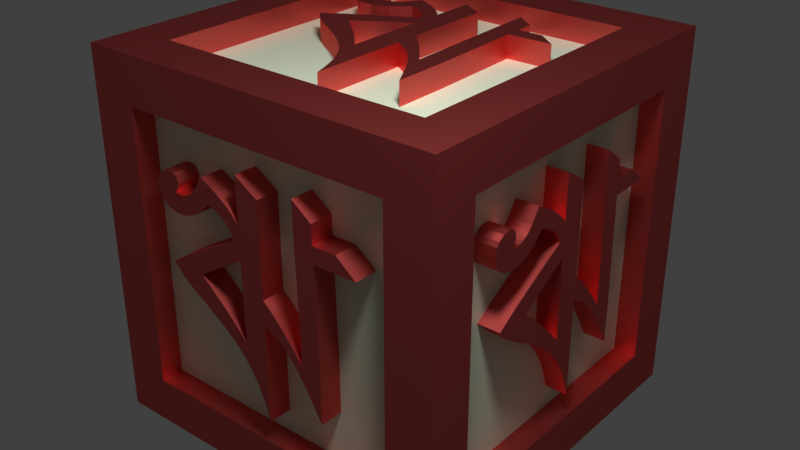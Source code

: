 # Source: 7.blend  (saved by Blender 2.79.0; exported with 4.5.12 LTS)
import bpy
from mathutils import Matrix  # noqa: F401  (used for matrix-valued properties, if any)

bpy.ops.wm.read_factory_settings(use_empty=True)
scene = bpy.context.scene
scene.name = 'Scene'

# ---- collections
col_collection_1 = bpy.data.collections.new('Collection 1'); scene.collection.children.link(col_collection_1)

# ---- materials (node trees are filled in below, after node groups)
mat_border___alphabet = bpy.data.materials.new('border & alphabet')
mat_border___alphabet.alpha_threshold = 0.0
mat_border___alphabet.roughness = 0.5
mat_bg = bpy.data.materials.new('BG')
mat_bg.alpha_threshold = 0.0
mat_bg.diffuse_color = (0.8, 0.3165, 0.6841, 1.0)
mat_bg.roughness = 0.5
mat_bg.line_color = (0.0, 0.0, 0.0, 1.0)

# ---- material node trees
mat_border___alphabet.use_nodes = True; mat_border___alphabet.node_tree.nodes.clear()
_N = mat_border___alphabet.node_tree.nodes; _L = mat_border___alphabet.node_tree.links
n0 = _N.new('ShaderNodeOutputMaterial'); n0.name = 'Material Output'; n0.location = (300, 300)
n1 = _N.new('ShaderNodeBsdfAnisotropic'); n1.name = 'Glossy BSDF'; n1.location = (10, 300)
n1.distribution = 'GGX'
n1.inputs[0].default_value = (0.8, 0.1271, 0.1179, 1.0)
n1.inputs[1].default_value = 0.4528
_L.new(n1.outputs[0], n0.inputs[0])
n0.is_active_output = True
mat_bg.use_nodes = True; mat_bg.node_tree.nodes.clear()
_N = mat_bg.node_tree.nodes; _L = mat_bg.node_tree.links
n0 = _N.new('ShaderNodeOutputMaterial'); n0.name = 'Material Output'; n0.location = (300, 300)
n1 = _N.new('ShaderNodeBsdfDiffuse'); n1.name = 'Diffuse BSDF'; n1.location = (10, 300)
n1.inputs[0].default_value = (0.7272, 0.8, 0.6098, 1.0)
_L.new(n1.outputs[0], n0.inputs[0])
n0.is_active_output = True

# ---- world
world_world = bpy.data.worlds.new('World'); scene.world = world_world
world_world.color = (0.05088, 0.05088, 0.05088)
world_world.use_sun_shadow = False
world_world.sun_shadow_jitter_overblur = 0.0
world_world.cycles.sampling_method = 'MANUAL'

# ---- lights
light_lamp = bpy.data.lights.new('Lamp', 'POINT')
light_lamp.transmission_factor = 0.0
light_lamp.cutoff_distance = 30.0
light_lamp.energy = 1000.0
light_lamp.shadow_buffer_clip_start = 1.001
light_lamp.shadow_soft_size = 0.5
light_lamp.shadow_maximum_resolution = 0.006
light_lamp.use_absolute_resolution = True

# ---- meshes
me_cube_006 = bpy.data.meshes.new('Cube.006')
me_cube_006.from_pydata([(0.03329, 0.9681, 0.0221), (0.03329, 0.2277, 0.0221), (-1.0, 0.2277, 0.0221), (-1.0, 0.9681, 0.0221), (0.03329, 1.0, 0.7844), (0.03328, 0.2277, 1.0), (-1.0, 0.2277, 1.0), (-1.0, 1.0, 0.7844), (0.03329, 1.0, 6.404), (0.03328, 0.2277, 5.879), (-1.0, 1.0, 6.404), (-1.0, 0.2277, 5.879), (0.03328, 0.2277, 5.059), (-1.0, 0.2277, 5.059), (0.03329, 1.0, 4.817), (-1.0, 1.0, 4.817), (-1.0, 0.2277, 4.34), (-1.0, 1.0, 4.34), (0.03328, 0.2277, 4.34), (0.03329, 1.0, 4.34), (-1.0, 0.2277, 3.62), (-1.0, 1.0, 3.62), (0.03328, 0.2277, 3.62), (0.03329, 1.0, 3.62), (0.03329, 1.698, 3.17), (0.03329, 2.153, 3.643), (-1.0, 2.153, 3.643), (-1.0, 1.698, 3.17), (0.03329, 2.097, 2.885), (0.03329, 2.567, 3.371), (-1.0, 2.567, 3.371), (-1.0, 2.097, 2.885), (0.03329, 3.314, 2.023), (0.03329, 3.773, 2.535), (-1.0, 3.773, 2.535), (-1.0, 3.314, 2.023), (0.03329, 1.55, 0.6901), (-1.0, 1.55, 0.6901), (0.03329, 1.266, 1.106), (-1.0, 1.266, 1.106), (-1.0, 2.616, 2.511), (0.03329, 2.616, 2.511), (0.03329, 3.071, 3.046), (-1.0, 3.071, 3.046), (0.03329, 0.3516, -1.358), (0.03329, 0.2277, -1.778), (-1.0, 0.3516, -1.358), (-1.0, 0.2277, -1.778), (0.03329, 1.41, 4.623), (0.03329, 1.347, 5.223), (-1.0, 1.347, 5.223), (-1.0, 1.41, 4.623), (0.03329, 2.123, 5.073), (0.03329, 1.938, 5.665), (-1.0, 1.938, 5.665), (-1.0, 2.123, 5.073), (0.03329, 2.599, 5.42), (0.03329, 2.323, 5.883), (-1.0, 2.323, 5.883), (-1.0, 2.599, 5.42), (-1.0, 2.443, 4.724), (0.03329, 2.443, 4.724), (-1.0, 2.699, 5.29), (0.03329, 2.699, 5.29), (-1.0, 2.928, 4.403), (0.03329, 2.928, 4.403), (-1.0, 2.841, 5.164), (0.03329, 2.841, 5.164), (-1.0, 3.458, 4.342), (0.03329, 3.458, 4.342), (-1.0, 3.08, 5.039), (0.03329, 3.08, 5.039), (-1.0, 3.938, 4.604), (0.03329, 3.938, 4.604), (-1.0, 3.39, 5.035), (0.03329, 3.39, 5.035), (-1.0, 4.126, 5.1), (0.03329, 4.126, 5.1), (-1.0, 3.268, 5.368), (0.03329, 3.268, 5.368), (-1.0, 3.801, 5.659), (0.03329, 3.801, 5.659), (-1.0, 3.591, 5.696), (0.03329, 3.591, 5.696), (-1.0, 0.2277, 2.607), (-1.0, 1.0, 2.607), (0.03328, 0.2277, 2.607), (0.03329, 1.0, 2.607), (-1.0, 0.2277, 1.781), (-1.0, 1.0, 1.781), (0.03328, 0.2277, 1.781), (0.03329, 1.0, 1.781), (0.03328, -1.27, 0.08807), (0.03328, -1.111, 0.9144), (-1.0, -1.111, 0.9144), (-1.0, -1.27, 0.08807), (0.03328, -1.743, -0.8299), (0.03328, -1.743, 0.9144), (-1.0, -1.743, 0.9144), (-1.0, -1.743, -0.8299), (0.03328, -1.111, 0.9144), (-1.0, -1.111, 0.9144), (0.03328, -1.743, 0.9144), (-1.0, -1.743, 0.9144), (0.03328, -0.9939, 6.344), (-1.0, -0.9939, 6.344), (0.03328, -1.626, 5.816), (-1.0, -1.626, 5.816), (-1.0, -1.642, 5.143), (-1.0, -1.01, 5.143), (0.03328, -1.01, 5.143), (0.03328, -1.642, 5.143), (-1.0, -1.024, 4.571), (0.03328, -1.024, 4.571), (0.03328, -1.656, 4.571), (-1.0, -1.656, 4.571), (-1.0, -3.052, 4.59), (-1.0, -2.41, 5.161), (0.03328, -2.41, 5.161), (0.03328, -3.052, 4.59), (0.03329, 0.2277, -0.8782), (0.03329, 0.6191, -0.6049), (-1.0, 0.6191, -0.6049), (-1.0, 0.2277, -0.8782), (-1.0, 2.026, 1.93), (-1.0, 2.531, 1.471), (0.03329, 2.026, 1.93), (0.03329, 2.531, 1.471), (0.03329, 2.321, 2.238), (0.03329, 2.896, 1.718), (-1.0, 2.321, 2.238), (-1.0, 2.896, 1.718), (-1.0, 1.637, 1.537), (-1.0, 2.019, 1.084), (0.03329, 1.637, 1.537), (0.03329, 2.019, 1.084), (0.03329, 1.259, 0.3918), (0.03329, 1.106, 0.8923), (-1.0, 1.106, 0.8923), (-1.0, 1.259, 0.3918), (-1.0, -0.3763, 1.344), (-1.0, -0.4044, 1.917), (0.03328, -0.4044, 1.917), (0.03328, -0.3763, 1.344), (-1.0, -0.8845, 0.7462), (0.03328, -0.8845, 0.7462), (-1.0, -0.7882, 1.392), (0.03328, -0.7882, 1.392), (-1.0, -0.07432, 2.31), (0.03328, -0.07432, 2.31), (-1.0, -0.07432, 1.567), (0.03328, -0.07432, 1.567), (-1.0, -0.5757, 1.687), (0.03328, -0.5757, 1.687), (-1.0, -0.6083, 1.107), (0.03328, -0.6083, 1.107), (0.03329, 1.149, 5.012), (-1.0, 1.149, 5.012), (-1.0, 1.313, 4.487), (0.03329, 1.313, 4.487), (-1.0, 1.21, 4.213), (-1.0, 1.127, 3.538), (0.03329, 1.21, 4.213), (0.03329, 1.127, 3.538), (-1.0, 3.344, 5.608), (-1.0, 4.067, 5.38), (0.03329, 4.067, 5.38), (0.03329, 3.344, 5.608), (0.03329, 4.063, 4.822), (0.03329, 3.285, 5.232), (-1.0, 3.285, 5.232), (-1.0, 4.063, 4.822), (-1.0, 3.717, 4.424), (0.03329, 3.717, 4.424), (0.03329, 3.235, 5.012), (-1.0, 3.235, 5.012), (0.03329, 2.669, 4.544), (0.03329, 2.77, 5.217), (-1.0, 2.77, 5.217), (-1.0, 2.669, 4.544), (-1.0, 2.961, 5.092), (-1.0, 3.193, 4.344), (0.03329, 3.193, 4.344), (0.03329, 2.961, 5.092), (-1.0, 3.428, 5.664), (-1.0, 3.978, 5.519), (0.03329, 3.978, 5.519), (0.03329, 3.428, 5.664), (-1.0, 1.583, 4.8), (0.03329, 1.583, 4.8), (0.03329, 1.552, 5.39), (-1.0, 1.552, 5.39), (-1.0, 1.793, 4.943), (0.03329, 1.655, 5.473), (0.03329, 1.793, 4.943), (-1.0, 1.655, 5.473), (-1.0, 1.955, 5.017), (0.03329, 1.794, 5.574), (0.03329, 1.955, 5.017), (-1.0, 1.794, 5.574), (8.612, 0.1153, 0.0221), (8.612, 0.8557, 0.0221), (9.646, 0.8557, 0.0221), (9.646, 0.1153, 0.0221), (8.612, 0.08335, 0.7844), (8.612, 0.8557, 1.0), (9.646, 0.8557, 1.0), (9.646, 0.08335, 0.7844), (8.612, 0.08335, 6.404), (8.612, 0.8557, 5.879), (9.646, 0.08335, 6.404), (9.646, 0.8557, 5.879), (8.612, 0.8557, 5.059), (9.646, 0.8557, 5.059), (8.612, 0.08335, 4.817), (9.646, 0.08335, 4.817), (9.646, 0.8557, 4.34), (9.646, 0.08335, 4.34), (8.612, 0.8557, 4.34), (8.612, 0.08335, 4.34), (9.646, 0.8557, 3.62), (9.646, 0.08335, 3.62), (8.612, 0.8557, 3.62), (8.612, 0.08335, 3.62), (8.612, -0.6148, 3.17), (8.612, -1.07, 3.643), (9.646, -1.07, 3.643), (9.646, -0.6148, 3.17), (8.612, -1.014, 2.885), (8.612, -1.484, 3.371), (9.646, -1.484, 3.371), (9.646, -1.014, 2.885), (8.612, -2.23, 2.023), (8.612, -2.69, 2.535), (9.646, -2.69, 2.535), (9.646, -2.23, 2.023), (8.612, -0.4671, 0.6901), (9.646, -0.4671, 0.6901), (8.612, -0.183, 1.106), (9.646, -0.183, 1.106), (9.646, -1.532, 2.511), (8.612, -1.532, 2.511), (8.612, -1.987, 3.046), (9.646, -1.987, 3.046), (8.612, 0.7317, -1.358), (8.612, 0.8557, -1.778), (9.646, 0.7317, -1.358), (9.646, 0.8557, -1.778), (8.612, -0.3267, 4.623), (8.612, -0.2632, 5.223), (9.646, -0.2632, 5.223), (9.646, -0.3267, 4.623), (8.612, -1.04, 5.073), (8.612, -0.8549, 5.665), (9.646, -0.8549, 5.665), (9.646, -1.04, 5.073), (8.612, -1.516, 5.42), (8.612, -1.24, 5.883), (9.646, -1.24, 5.883), (9.646, -1.516, 5.42), (9.646, -1.359, 4.724), (8.612, -1.359, 4.724), (9.646, -1.616, 5.29), (8.612, -1.616, 5.29), (9.646, -1.844, 4.403), (8.612, -1.844, 4.403), (9.646, -1.758, 5.164), (8.612, -1.758, 5.164), (9.646, -2.375, 4.342), (8.612, -2.375, 4.342), (9.646, -1.997, 5.039), (8.612, -1.997, 5.039), (9.646, -2.855, 4.604), (8.612, -2.855, 4.604), (9.646, -2.307, 5.035), (8.612, -2.307, 5.035), (9.646, -3.042, 5.1), (8.612, -3.042, 5.1), (9.646, -2.185, 5.368), (8.612, -2.185, 5.368), (9.646, -2.717, 5.659), (8.612, -2.717, 5.659), (9.646, -2.508, 5.696), (8.612, -2.508, 5.696), (9.646, 0.8557, 2.607), (9.646, 0.08335, 2.607), (8.612, 0.8557, 2.607), (8.612, 0.08335, 2.607), (9.646, 0.8557, 1.781), (9.646, 0.08335, 1.781), (8.612, 0.8557, 1.781), (8.612, 0.08335, 1.781), (8.612, 2.353, 0.08807), (8.612, 2.194, 0.9144), (9.646, 2.194, 0.9144), (9.646, 2.353, 0.08807), (8.612, 2.827, -0.8299), (8.612, 2.827, 0.9144), (9.646, 2.827, 0.9144), (9.646, 2.827, -0.8299), (8.612, 2.194, 0.9144), (9.646, 2.194, 0.9144), (8.612, 2.827, 0.9144), (9.646, 2.827, 0.9144), (8.612, 2.077, 6.344), (9.646, 2.077, 6.344), (8.612, 2.71, 5.816), (9.646, 2.71, 5.816), (9.646, 2.726, 5.143), (9.646, 2.093, 5.143), (8.612, 2.093, 5.143), (8.612, 2.726, 5.143), (9.646, 2.107, 4.571), (8.612, 2.107, 4.571), (8.612, 2.739, 4.571), (9.646, 2.739, 4.571), (9.646, 4.136, 4.59), (9.646, 3.494, 5.161), (8.612, 3.494, 5.161), (8.612, 4.136, 4.59), (8.612, 0.8557, -0.8782), (8.612, 0.4643, -0.6049), (9.646, 0.4643, -0.6049), (9.646, 0.8557, -0.8782), (9.646, -0.9423, 1.93), (9.646, -1.448, 1.471), (8.612, -0.9423, 1.93), (8.612, -1.448, 1.471), (8.612, -1.237, 2.238), (8.612, -1.813, 1.718), (9.646, -1.237, 2.238), (9.646, -1.813, 1.718), (9.646, -0.5535, 1.537), (9.646, -0.9354, 1.084), (8.612, -0.5535, 1.537), (8.612, -0.9354, 1.084), (8.612, -0.1759, 0.3918), (8.612, -0.02295, 0.8923), (9.646, -0.02296, 0.8923), (9.646, -0.1759, 0.3918), (9.646, 1.46, 1.344), (9.646, 1.488, 1.917), (8.612, 1.488, 1.917), (8.612, 1.46, 1.344), (9.646, 1.968, 0.7462), (8.612, 1.968, 0.7462), (9.646, 1.872, 1.392), (8.612, 1.872, 1.392), (9.646, 1.158, 2.31), (8.612, 1.158, 2.31), (9.646, 1.158, 1.567), (8.612, 1.158, 1.567), (9.646, 1.659, 1.687), (8.612, 1.659, 1.687), (9.646, 1.692, 1.107), (8.612, 1.692, 1.107), (8.612, -0.06555, 5.012), (9.646, -0.06555, 5.012), (9.646, -0.2295, 4.487), (8.612, -0.2295, 4.487), (9.646, -0.1269, 4.213), (9.646, -0.04393, 3.538), (8.612, -0.1269, 4.213), (8.612, -0.04393, 3.538), (9.646, -2.261, 5.608), (9.646, -2.984, 5.38), (8.612, -2.984, 5.38), (8.612, -2.261, 5.608), (8.612, -2.979, 4.822), (8.612, -2.201, 5.232), (9.646, -2.201, 5.232), (9.646, -2.979, 4.822), (9.646, -2.634, 4.424), (8.612, -2.634, 4.424), (8.612, -2.152, 5.012), (9.646, -2.152, 5.012), (8.612, -1.585, 4.544), (8.612, -1.687, 5.217), (9.646, -1.687, 5.217), (9.646, -1.585, 4.544), (9.646, -1.877, 5.092), (9.646, -2.109, 4.344), (8.612, -2.109, 4.344), (8.612, -1.877, 5.092), (9.646, -2.344, 5.664), (9.646, -2.895, 5.519), (8.612, -2.895, 5.519), (8.612, -2.344, 5.664), (9.646, -0.5, 4.8), (8.612, -0.5, 4.8), (8.612, -0.4691, 5.39), (9.646, -0.4691, 5.39), (9.646, -0.7093, 4.943), (8.612, -0.572, 5.473), (8.612, -0.7093, 4.943), (9.646, -0.572, 5.473), (9.646, -0.8715, 5.017), (8.612, -0.711, 5.574), (8.612, -0.8715, 5.017), (9.646, -0.711, 5.574), (2.426, 0.03206, -3.001), (2.426, 0.7725, -3.001), (2.426, 0.7725, -4.284), (2.426, 0.03206, -4.284), (3.039, 0.0001539, -3.001), (3.213, 0.7725, -3.001), (3.213, 0.7725, -4.284), (3.039, 0.0001544, -4.284), (7.564, 0.0001491, -3.001), (7.141, 0.7725, -3.001), (7.564, 0.0001495, -4.284), (7.141, 0.7725, -4.284), (6.481, 0.7725, -3.001), (6.481, 0.7725, -4.284), (6.286, 0.0001504, -3.001), (6.286, 0.0001509, -4.284), (5.902, 0.7725, -4.284), (5.902, 0.0001513, -4.284), (5.902, 0.7725, -3.001), (5.902, 0.0001509, -3.001), (5.323, 0.7725, -4.284), (5.322, 0.0001519, -4.284), (5.323, 0.7725, -3.001), (5.322, 0.0001515, -3.001), (4.96, -0.698, -3.001), (5.341, -1.153, -3.001), (5.341, -1.153, -4.284), (4.96, -0.698, -4.284), (4.731, -1.097, -3.001), (5.122, -1.567, -3.001), (5.122, -1.567, -4.284), (4.731, -1.097, -4.284), (4.037, -2.313, -3.001), (4.449, -2.773, -3.001), (4.449, -2.773, -4.284), (4.037, -2.313, -4.284), (2.964, -0.5503, -3.001), (2.964, -0.5503, -4.284), (3.299, -0.2662, -3.001), (3.299, -0.2662, -4.284), (4.429, -1.616, -4.284), (4.429, -1.616, -3.001), (4.861, -2.07, -3.001), (4.861, -2.07, -4.284), (1.314, 0.6485, -3.001), (0.9762, 0.7725, -3.001), (1.314, 0.6485, -4.284), (0.9762, 0.7725, -4.284), (6.13, -0.4099, -3.001), (6.613, -0.3464, -3.001), (6.613, -0.3464, -4.284), (6.13, -0.4099, -4.284), (6.492, -1.123, -3.001), (6.969, -0.9381, -3.001), (6.969, -0.9381, -4.284), (6.492, -1.123, -4.284), (6.772, -1.599, -3.001), (7.145, -1.323, -3.001), (7.145, -1.323, -4.284), (6.772, -1.599, -4.284), (6.211, -1.442, -4.284), (6.211, -1.442, -3.001), (6.667, -1.699, -4.284), (6.667, -1.699, -3.001), (5.952, -1.927, -4.284), (5.952, -1.927, -3.001), (6.565, -1.841, -4.284), (6.565, -1.841, -3.001), (5.904, -2.458, -4.284), (5.904, -2.458, -3.001), (6.465, -2.08, -4.284), (6.465, -2.08, -3.001), (6.114, -2.938, -4.284), (6.114, -2.938, -3.001), (6.461, -2.39, -4.284), (6.461, -2.39, -3.001), (6.514, -3.125, -4.284), (6.514, -3.125, -3.001), (6.73, -2.268, -4.284), (6.73, -2.268, -3.001), (6.964, -2.8, -4.284), (6.964, -2.8, -3.001), (6.994, -2.591, -4.284), (6.994, -2.591, -3.001), (4.507, 0.7725, -4.284), (4.507, 0.0001528, -4.284), (4.507, 0.7725, -3.001), (4.507, 0.0001523, -3.001), (3.842, 0.7725, -4.284), (3.842, 0.0001535, -4.284), (3.842, 0.7725, -3.001), (3.842, 0.0001531, -3.001), (2.479, 2.27, -3.001), (3.144, 2.111, -3.001), (3.144, 2.111, -4.284), (2.479, 2.27, -4.284), (1.74, 2.743, -3.001), (3.144, 2.743, -3.001), (3.144, 2.743, -4.284), (1.74, 2.743, -4.284), (3.144, 2.111, -3.001), (3.144, 2.111, -4.284), (3.144, 2.743, -3.001), (3.144, 2.743, -4.284), (7.515, 1.994, -3.001), (7.515, 1.994, -4.284), (7.09, 2.627, -3.001), (7.09, 2.627, -4.284), (6.548, 2.643, -4.284), (6.548, 2.01, -4.284), (6.548, 2.01, -3.001), (6.548, 2.643, -3.001), (6.088, 2.024, -4.284), (6.088, 2.024, -3.001), (6.088, 2.656, -3.001), (6.088, 2.656, -4.284), (6.103, 4.053, -4.284), (6.563, 3.41, -4.284), (6.563, 3.41, -3.001), (6.103, 4.053, -3.001), (1.701, 0.7725, -3.001), (1.921, 0.3811, -3.001), (1.921, 0.3811, -4.284), (1.701, 0.7725, -4.284), (3.962, -1.026, -4.284), (3.592, -1.531, -4.284), (3.962, -1.026, -3.001), (3.592, -1.531, -3.001), (4.21, -1.321, -3.001), (3.791, -1.896, -3.001), (4.21, -1.321, -4.284), (3.791, -1.896, -4.284), (3.645, -0.6367, -4.284), (3.281, -1.019, -4.284), (3.645, -0.6367, -3.001), (3.281, -1.019, -3.001), (2.723, -0.2591, -3.001), (3.126, -0.1062, -3.001), (3.126, -0.1062, -4.284), (2.723, -0.2591, -4.284), (3.49, 1.376, -4.284), (3.951, 1.405, -4.284), (3.951, 1.405, -3.001), (3.49, 1.376, -3.001), (3.009, 1.885, -4.284), (3.009, 1.885, -3.001), (3.529, 1.788, -4.284), (3.529, 1.788, -3.001), (4.268, 1.074, -4.284), (4.268, 1.074, -3.001), (3.669, 1.074, -4.284), (3.669, 1.074, -3.001), (3.766, 1.576, -4.284), (3.766, 1.576, -3.001), (3.299, 1.608, -4.284), (3.299, 1.608, -3.001), (6.443, -0.1487, -3.001), (6.443, -0.1487, -4.284), (6.02, -0.3127, -4.284), (6.02, -0.3127, -3.001), (5.8, -0.2101, -4.284), (5.256, -0.1271, -4.284), (5.8, -0.2101, -3.001), (5.256, -0.1271, -3.001), (6.923, -2.344, -4.284), (6.739, -3.067, -4.284), (6.739, -3.067, -3.001), (6.923, -2.344, -3.001), (6.29, -3.063, -3.001), (6.62, -2.285, -3.001), (6.62, -2.285, -4.284), (6.29, -3.063, -4.284), (5.97, -2.717, -4.284), (5.97, -2.717, -3.001), (6.443, -2.235, -3.001), (6.443, -2.235, -4.284), (6.066, -1.668, -3.001), (6.608, -1.77, -3.001), (6.608, -1.77, -4.284), (6.066, -1.668, -4.284), (6.508, -1.96, -4.284), (5.905, -2.193, -4.284), (5.905, -2.193, -3.001), (6.508, -1.96, -3.001), (6.968, -2.427, -4.284), (6.851, -2.978, -4.284), (6.851, -2.978, -3.001), (6.968, -2.427, -3.001), (6.272, -0.5832, -4.284), (6.272, -0.5832, -3.001), (6.747, -0.5523, -3.001), (6.747, -0.5523, -4.284), (6.388, -0.7925, -4.284), (6.814, -0.6552, -3.001), (6.388, -0.7925, -3.001), (6.814, -0.6552, -4.284), (6.447, -0.9547, -4.284), (6.895, -0.7942, -3.001), (6.447, -0.9547, -3.001), (6.895, -0.7942, -4.284), (2.426, 0.8723, 7.698), (2.426, 0.1318, 7.698), (2.426, 0.1318, 8.981), (2.426, 0.8723, 8.981), (3.039, 0.9042, 7.698), (3.213, 0.1318, 7.698), (3.213, 0.1318, 8.981), (3.039, 0.9042, 8.981), (7.564, 0.9042, 7.698), (7.141, 0.1318, 7.698), (7.564, 0.9042, 8.981), (7.141, 0.1318, 8.981), (6.481, 0.1318, 7.698), (6.481, 0.1318, 8.981), (6.286, 0.9042, 7.698), (6.286, 0.9042, 8.981), (5.902, 0.1318, 8.981), (5.902, 0.9042, 8.981), (5.902, 0.1318, 7.698), (5.902, 0.9042, 7.698), (5.322, 0.1318, 8.981), (5.323, 0.9042, 8.981), (5.322, 0.1318, 7.698), (5.323, 0.9042, 7.698), (4.96, 1.602, 7.698), (5.341, 2.057, 7.698), (5.341, 2.057, 8.981), (4.96, 1.602, 8.981), (4.731, 2.001, 7.698), (5.122, 2.472, 7.698), (5.122, 2.472, 8.981), (4.731, 2.001, 8.981), (4.037, 3.218, 7.698), (4.449, 3.677, 7.698), (4.449, 3.677, 8.981), (4.037, 3.218, 8.981), (2.964, 1.455, 7.698), (2.964, 1.455, 8.981), (3.299, 1.171, 7.698), (3.299, 1.171, 8.981), (4.429, 2.52, 8.981), (4.429, 2.52, 7.698), (4.861, 2.975, 7.698), (4.861, 2.975, 8.981), (1.314, 0.2558, 7.698), (0.9762, 0.1318, 7.698), (1.314, 0.2558, 8.981), (0.9762, 0.1318, 8.981), (6.13, 1.314, 7.698), (6.613, 1.251, 7.698), (6.613, 1.251, 8.981), (6.13, 1.314, 8.981), (6.492, 2.027, 7.698), (6.969, 1.842, 7.698), (6.969, 1.842, 8.981), (6.492, 2.027, 8.981), (6.772, 2.503, 7.698), (7.145, 2.228, 7.698), (7.145, 2.228, 8.981), (6.772, 2.503, 8.981), (6.211, 2.347, 8.981), (6.211, 2.347, 7.698), (6.667, 2.603, 8.981), (6.667, 2.603, 7.698), (5.952, 2.832, 8.981), (5.952, 2.832, 7.698), (6.565, 2.745, 8.981), (6.565, 2.745, 7.698), (5.904, 3.362, 8.981), (5.904, 3.362, 7.698), (6.465, 2.984, 8.981), (6.465, 2.984, 7.698), (6.114, 3.842, 8.981), (6.114, 3.842, 7.698), (6.461, 3.294, 8.981), (6.461, 3.294, 7.698), (6.514, 4.03, 8.981), (6.514, 4.03, 7.698), (6.73, 3.172, 8.981), (6.73, 3.172, 7.698), (6.964, 3.705, 8.981), (6.964, 3.705, 7.698), (6.994, 3.495, 8.981), (6.994, 3.495, 7.698), (4.507, 0.1318, 8.981), (4.507, 0.9042, 8.981), (4.507, 0.1318, 7.698), (4.507, 0.9042, 7.698), (3.842, 0.1318, 8.981), (3.842, 0.9042, 8.981), (3.842, 0.1318, 7.698), (3.842, 0.9042, 7.698), (2.479, -1.365, 7.698), (3.144, -1.207, 7.698), (3.144, -1.207, 8.981), (2.479, -1.365, 8.981), (1.74, -1.839, 7.698), (3.144, -1.839, 7.698), (3.144, -1.839, 8.981), (1.74, -1.839, 8.981), (3.144, -1.207, 7.698), (3.144, -1.207, 8.981), (3.144, -1.839, 7.698), (3.144, -1.839, 8.981), (7.515, -1.09, 7.698), (7.515, -1.09, 8.981), (7.09, -1.722, 7.698), (7.09, -1.722, 8.981), (6.548, -1.738, 8.981), (6.548, -1.106, 8.981), (6.548, -1.106, 7.698), (6.548, -1.738, 7.698), (6.088, -1.119, 8.981), (6.088, -1.119, 7.698), (6.088, -1.752, 7.698), (6.088, -1.752, 8.981), (6.103, -3.148, 8.981), (6.563, -2.506, 8.981), (6.563, -2.506, 7.698), (6.103, -3.148, 7.698), (1.701, 0.1318, 7.698), (1.921, 0.5232, 7.698), (1.921, 0.5232, 8.981), (1.701, 0.1318, 8.981), (3.962, 1.93, 8.981), (3.592, 2.436, 8.981), (3.962, 1.93, 7.698), (3.592, 2.436, 7.698), (4.21, 2.225, 7.698), (3.791, 2.801, 7.698), (4.21, 2.225, 8.981), (3.791, 2.801, 8.981), (3.645, 1.541, 8.981), (3.281, 1.923, 8.981), (3.645, 1.541, 7.698), (3.281, 1.923, 7.698), (2.723, 1.163, 7.698), (3.126, 1.01, 7.698), (3.126, 1.01, 8.981), (2.723, 1.163, 8.981), (3.49, -0.4722, 8.981), (3.951, -0.5003, 8.981), (3.951, -0.5003, 7.698), (3.49, -0.4722, 7.698), (3.009, -0.9803, 8.981), (3.009, -0.9803, 7.698), (3.529, -0.8841, 8.981), (3.529, -0.8841, 7.698), (4.268, -0.1702, 8.981), (4.268, -0.1702, 7.698), (3.669, -0.1702, 8.981), (3.669, -0.1702, 7.698), (3.766, -0.6715, 8.981), (3.766, -0.6715, 7.698), (3.299, -0.7041, 8.981), (3.299, -0.7041, 7.698), (6.443, 1.053, 7.698), (6.443, 1.053, 8.981), (6.02, 1.217, 8.981), (6.02, 1.217, 7.698), (5.8, 1.114, 8.981), (5.256, 1.031, 8.981), (5.8, 1.114, 7.698), (5.256, 1.031, 7.698), (6.923, 3.248, 8.981), (6.739, 3.971, 8.981), (6.739, 3.971, 7.698), (6.923, 3.248, 7.698), (6.29, 3.967, 7.698), (6.62, 3.189, 7.698), (6.62, 3.189, 8.981), (6.29, 3.967, 8.981), (5.97, 3.622, 8.981), (5.97, 3.622, 7.698), (6.443, 3.139, 7.698), (6.443, 3.139, 8.981), (6.066, 2.573, 7.698), (6.608, 2.674, 7.698), (6.608, 2.674, 8.981), (6.066, 2.573, 8.981), (6.508, 2.865, 8.981), (5.905, 3.097, 8.981), (5.905, 3.097, 7.698), (6.508, 2.865, 7.698), (6.968, 3.332, 8.981), (6.851, 3.883, 8.981), (6.851, 3.883, 7.698), (6.968, 3.332, 7.698), (6.272, 1.488, 8.981), (6.272, 1.488, 7.698), (6.747, 1.457, 7.698), (6.747, 1.457, 8.981), (6.388, 1.697, 8.981), (6.814, 1.56, 7.698), (6.388, 1.697, 7.698), (6.814, 1.56, 8.981), (6.447, 1.859, 8.981), (6.895, 1.698, 7.698), (6.447, 1.859, 7.698), (6.895, 1.698, 8.981), (2.426, 5.213, 1.976), (2.426, 5.213, 2.809), (2.426, 6.353, 2.809), (2.426, 6.353, 1.976), (3.039, 5.213, 1.94), (3.213, 5.213, 2.809), (3.213, 6.353, 2.809), (3.039, 6.353, 1.94), (7.564, 5.213, 1.94), (7.141, 5.213, 2.809), (7.564, 6.353, 1.94), (7.141, 6.353, 2.809), (6.481, 5.213, 2.809), (6.481, 6.353, 2.809), (6.286, 5.213, 1.94), (6.286, 6.353, 1.94), (5.902, 6.353, 2.809), (5.902, 6.353, 1.94), (5.902, 5.213, 2.809), (5.902, 5.213, 1.94), (5.323, 6.353, 2.809), (5.323, 6.353, 1.94), (5.323, 5.213, 2.809), (5.323, 5.213, 1.94), (4.96, 5.213, 1.154), (5.341, 5.213, 0.6417), (5.341, 6.353, 0.6417), (4.96, 6.353, 1.154), (4.731, 5.213, 0.7044), (5.122, 5.213, 0.1751), (5.122, 6.353, 0.1751), (4.731, 6.353, 0.7044), (4.037, 5.213, -0.665), (4.449, 5.213, -1.182), (4.449, 6.353, -1.182), (4.037, 6.353, -0.665), (2.964, 5.213, 1.32), (2.964, 6.353, 1.32), (3.299, 5.213, 1.64), (3.299, 6.353, 1.64), (4.429, 6.353, 0.1206), (4.429, 5.213, 0.1206), (4.861, 5.213, -0.3915), (4.861, 6.353, -0.3915), (1.314, 5.213, 2.67), (0.9762, 5.213, 2.809), (1.314, 6.353, 2.67), (0.9762, 6.353, 2.809), (6.13, 5.213, 1.478), (6.613, 5.213, 1.55), (6.613, 6.353, 1.55), (6.13, 6.353, 1.478), (6.492, 5.213, 0.6754), (6.969, 5.213, 0.8834), (6.969, 6.353, 0.8834), (6.492, 6.353, 0.6754), (6.772, 5.213, 0.1391), (7.145, 5.213, 0.4498), (7.145, 6.353, 0.4498), (6.772, 6.353, 0.1391), (6.211, 6.353, 0.3155), (6.211, 5.213, 0.3155), (6.667, 6.353, 0.02672), (6.667, 5.213, 0.02672), (5.952, 6.353, -0.2305), (5.952, 5.213, -0.2305), (6.565, 6.353, -0.1331), (6.565, 5.213, -0.1331), (5.904, 6.353, -0.8276), (5.904, 5.213, -0.8276), (6.465, 6.353, -0.4021), (6.465, 5.213, -0.4021), (6.114, 6.353, -1.368), (6.114, 5.213, -1.368), (6.461, 6.353, -0.751), (6.461, 5.213, -0.751), (6.514, 6.353, -1.579), (6.514, 5.213, -1.579), (6.73, 6.353, -0.6141), (6.73, 5.213, -0.6141), (6.964, 6.353, -1.213), (6.964, 5.213, -1.213), (6.994, 6.353, -0.9775), (6.994, 5.213, -0.9775), (4.507, 6.353, 2.809), (4.507, 6.353, 1.94), (4.507, 5.213, 2.809), (4.507, 5.213, 1.94), (3.842, 6.353, 2.809), (3.842, 6.353, 1.94), (3.842, 5.213, 2.809), (3.842, 5.213, 1.94), (2.479, 5.213, 4.495), (3.144, 5.213, 4.316), (3.144, 6.353, 4.316), (2.479, 6.353, 4.495), (1.74, 5.213, 5.028), (3.144, 5.213, 5.028), (3.144, 6.353, 5.028), (1.74, 6.353, 5.028), (3.144, 5.213, 4.316), (3.144, 6.353, 4.316), (3.144, 5.213, 5.028), (3.144, 6.353, 5.028), (7.515, 5.213, 4.185), (7.515, 6.353, 4.185), (7.09, 5.213, 4.897), (7.09, 6.353, 4.897), (6.548, 6.353, 4.915), (6.548, 6.353, 4.203), (6.548, 5.213, 4.203), (6.548, 5.213, 4.915), (6.088, 6.353, 4.218), (6.088, 5.213, 4.218), (6.088, 5.213, 4.93), (6.088, 6.353, 4.93), (6.103, 6.353, 6.502), (6.563, 6.353, 5.779), (6.563, 5.213, 5.779), (6.103, 5.213, 6.502), (1.701, 5.213, 2.809), (1.921, 5.213, 2.369), (1.921, 6.353, 2.369), (1.701, 6.353, 2.809), (3.962, 6.353, 0.7849), (3.592, 6.353, 0.2155), (3.962, 5.213, 0.7849), (3.592, 5.213, 0.2155), (4.21, 5.213, 0.4528), (3.791, 5.213, -0.1954), (4.21, 6.353, 0.4528), (3.791, 6.353, -0.1954), (3.645, 6.353, 1.223), (3.281, 6.353, 0.7928), (3.645, 5.213, 1.223), (3.281, 5.213, 0.7928), (2.723, 5.213, 1.648), (3.126, 5.213, 1.82), (3.126, 6.353, 1.82), (2.723, 6.353, 1.648), (3.49, 6.353, 3.489), (3.952, 6.353, 3.521), (3.952, 5.213, 3.521), (3.49, 5.213, 3.489), (3.009, 6.353, 4.061), (3.009, 5.213, 4.061), (3.529, 6.353, 3.953), (3.529, 5.213, 3.953), (4.268, 6.353, 3.149), (4.268, 5.213, 3.149), (3.669, 6.353, 3.149), (3.669, 5.213, 3.149), (3.766, 6.353, 3.714), (3.766, 5.213, 3.714), (3.299, 6.353, 3.75), (3.299, 5.213, 3.75), (6.443, 5.213, 1.772), (6.443, 6.353, 1.772), (6.02, 6.353, 1.587), (6.02, 5.213, 1.587), (5.8, 6.353, 1.703), (5.256, 6.353, 1.796), (5.8, 5.213, 1.703), (5.256, 5.213, 1.796), (6.923, 6.353, -0.6993), (6.739, 6.353, -1.514), (6.739, 5.213, -1.514), (6.923, 5.213, -0.6994), (6.29, 5.213, -1.508), (6.62, 5.213, -0.6326), (6.62, 6.353, -0.6326), (6.29, 6.353, -1.508), (5.97, 6.353, -1.12), (5.97, 5.213, -1.12), (6.443, 5.213, -0.5765), (6.443, 6.353, -0.5765), (6.066, 5.213, 0.06116), (6.608, 5.213, -0.05321), (6.608, 6.353, -0.05321), (6.066, 6.353, 0.06116), (6.508, 6.353, -0.2676), (5.905, 6.353, -0.5291), (5.905, 5.213, -0.5291), (6.508, 5.213, -0.2676), (6.968, 6.353, -0.7935), (6.851, 6.353, -1.414), (6.851, 5.213, -1.414), (6.968, 5.213, -0.7935), (6.272, 6.353, 1.283), (6.272, 5.213, 1.283), (6.747, 5.213, 1.318), (6.747, 6.353, 1.318), (6.388, 6.353, 1.047), (6.814, 5.213, 1.202), (6.388, 5.213, 1.047), (6.814, 6.353, 1.202), (6.447, 6.353, 0.8646), (6.895, 5.213, 1.045), (6.447, 5.213, 0.8646), (6.895, 6.353, 1.045), (0.3127, -5.42, -2.627), (8.342, -5.42, -2.627), (0.3127, -5.42, 7.347), (8.342, -5.42, 7.347), (0.3127, 4.915, -4.289), (8.342, 4.915, -4.289), (0.3127, 6.392, 7.347), (8.342, 6.392, 7.347), (0.3127, -3.943, 9.009), (0.3127, -3.943, -4.289), (8.342, -3.943, -4.289), (8.342, -3.943, 9.009), (-1.025, -3.943, -2.627), (9.68, -3.943, -2.627), (8.342, 6.392, -2.627), (0.3127, 6.392, -2.627), (8.342, 4.915, 9.009), (0.3127, 4.915, 9.009), (-1.025, 4.915, -2.627), (9.68, 4.915, -2.627), (9.68, -3.943, 7.347), (-1.025, -3.943, 7.347), (-1.025, 4.915, 7.347), (9.68, 4.915, 7.347), (9.68, -5.42, -4.289), (9.68, -5.42, 9.009), (9.68, 6.392, 9.009), (9.68, 6.392, -4.289), (-1.025, -5.42, 9.009), (-1.025, -5.42, -4.289), (-1.025, 6.392, 9.009), (-1.025, 6.392, -4.289), (-1.025, -3.943, 7.347), (-1.025, -3.943, -2.627), (-1.025, 4.915, 7.347), (-1.025, 4.915, -2.627), (-0.3564, -3.943, 7.347), (-0.3564, -3.943, -2.627), (-0.3564, 4.915, 7.347), (-0.3564, 4.915, -2.627), (0.3127, -4.681, 7.347), (0.3127, -4.681, -2.627), (8.342, -4.681, -2.627), (8.342, -4.681, 7.347), (8.342, -3.943, 8.178), (0.3127, -3.943, 8.178), (0.3127, 4.915, 8.178), (8.342, 4.915, 8.178), (9.011, -3.943, -2.627), (9.011, -3.943, 7.347), (9.011, 4.915, 7.347), (9.011, 4.915, -2.627), (0.3127, -3.943, -3.458), (8.342, -3.943, -3.458), (8.342, 4.915, -3.458), (0.3127, 4.915, -3.458), (8.342, 5.653, 7.347), (0.3127, 5.653, 7.347), (0.3127, 5.653, -2.627), (8.342, 5.653, -2.627), (2.426, -4.252, 2.875), (2.426, -4.252, 2.041), (2.426, -5.392, 2.041), (2.426, -5.392, 2.875), (3.039, -4.252, 2.911), (3.213, -4.252, 2.041), (3.213, -5.392, 2.041), (3.039, -5.392, 2.911), (7.564, -4.252, 2.911), (7.141, -4.252, 2.041), (7.564, -5.392, 2.911), (7.141, -5.392, 2.041), (6.481, -4.252, 2.041), (6.481, -5.392, 2.041), (6.286, -4.252, 2.911), (6.286, -5.392, 2.911), (5.902, -5.392, 2.041), (5.902, -5.392, 2.911), (5.902, -4.252, 2.041), (5.902, -4.252, 2.911), (5.322, -5.392, 2.041), (5.322, -5.392, 2.911), (5.322, -4.252, 2.041), (5.322, -4.252, 2.911), (4.96, -4.252, 3.697), (5.341, -4.252, 4.209), (5.341, -5.392, 4.209), (4.96, -5.392, 3.697), (4.731, -4.252, 4.146), (5.122, -4.252, 4.676), (5.122, -5.392, 4.676), (4.731, -5.392, 4.146), (4.037, -4.252, 5.516), (4.449, -4.252, 6.033), (4.449, -5.392, 6.033), (4.037, -5.392, 5.516), (2.964, -4.252, 3.531), (2.964, -5.392, 3.531), (3.299, -4.252, 3.211), (3.299, -5.392, 3.211), (4.429, -5.392, 4.73), (4.429, -4.252, 4.73), (4.861, -4.252, 5.242), (4.861, -5.392, 5.242), (1.314, -4.252, 2.181), (0.9762, -4.252, 2.041), (1.314, -5.392, 2.181), (0.9762, -5.392, 2.041), (6.13, -4.252, 3.373), (6.613, -4.252, 3.301), (6.613, -5.392, 3.301), (6.13, -5.392, 3.373), (6.492, -4.252, 4.175), (6.969, -4.252, 3.967), (6.969, -5.392, 3.967), (6.492, -5.392, 4.175), (6.772, -4.252, 4.712), (7.145, -4.252, 4.401), (7.145, -5.392, 4.401), (6.772, -5.392, 4.712), (6.211, -5.392, 4.535), (6.211, -4.252, 4.535), (6.667, -5.392, 4.824), (6.667, -4.252, 4.824), (5.952, -5.392, 5.081), (5.952, -4.252, 5.081), (6.565, -5.392, 4.984), (6.565, -4.252, 4.984), (5.904, -5.392, 5.678), (5.904, -4.252, 5.678), (6.465, -5.392, 5.253), (6.465, -4.252, 5.253), (6.114, -5.392, 6.219), (6.114, -4.252, 6.219), (6.461, -5.392, 5.602), (6.461, -4.252, 5.602), (6.514, -5.392, 6.43), (6.514, -4.252, 6.43), (6.73, -5.392, 5.465), (6.73, -4.252, 5.465), (6.964, -5.392, 6.064), (6.964, -4.252, 6.064), (6.994, -5.392, 5.828), (6.994, -4.252, 5.828), (4.507, -5.392, 2.041), (4.507, -5.392, 2.911), (4.507, -4.252, 2.041), (4.507, -4.252, 2.911), (3.842, -5.392, 2.041), (3.842, -5.392, 2.911), (3.842, -4.252, 2.041), (3.842, -4.252, 2.911), (2.479, -4.252, 0.3558), (3.144, -4.252, 0.5344), (3.144, -5.392, 0.5344), (2.479, -5.392, 0.3558), (1.74, -4.252, -0.1776), (3.144, -4.252, -0.1776), (3.144, -5.392, -0.1776), (1.74, -5.392, -0.1776), (3.144, -4.252, 0.5344), (3.144, -5.392, 0.5344), (3.144, -4.252, -0.1776), (3.144, -5.392, -0.1776), (7.515, -4.252, 0.6661), (7.515, -5.392, 0.6661), (7.09, -4.252, -0.04594), (7.09, -5.392, -0.04594), (6.548, -5.392, -0.06403), (6.548, -5.392, 0.648), (6.548, -4.252, 0.648), (6.548, -4.252, -0.06403), (6.088, -5.392, 0.6326), (6.088, -4.252, 0.6326), (6.088, -4.252, -0.07938), (6.088, -5.392, -0.07938), (6.103, -5.392, -1.652), (6.563, -5.392, -0.9285), (6.563, -4.252, -0.9285), (6.103, -4.252, -1.652), (1.701, -4.252, 2.041), (1.921, -4.252, 2.482), (1.921, -5.392, 2.482), (1.701, -5.392, 2.041), (3.962, -5.392, 4.066), (3.592, -5.392, 4.635), (3.962, -4.252, 4.066), (3.592, -4.252, 4.635), (4.21, -4.252, 4.398), (3.791, -4.252, 5.046), (4.21, -5.392, 4.398), (3.791, -5.392, 5.046), (3.645, -5.392, 3.628), (3.281, -5.392, 4.058), (3.645, -4.252, 3.628), (3.281, -4.252, 4.058), (2.723, -4.252, 3.203), (3.126, -4.252, 3.031), (3.126, -5.392, 3.031), (2.723, -5.392, 3.203), (3.49, -5.392, 1.361), (3.951, -5.392, 1.33), (3.951, -4.252, 1.33), (3.49, -4.252, 1.361), (3.009, -5.392, 0.7893), (3.009, -4.252, 0.7893), (3.529, -5.392, 0.8977), (3.529, -4.252, 0.8977), (4.268, -5.392, 1.701), (4.268, -4.252, 1.701), (3.669, -5.392, 1.701), (3.669, -4.252, 1.701), (3.766, -5.392, 1.137), (3.766, -4.252, 1.137), (3.299, -5.392, 1.1), (3.299, -4.252, 1.1), (6.443, -4.252, 3.079), (6.443, -5.392, 3.079), (6.02, -5.392, 3.263), (6.02, -4.252, 3.263), (5.8, -5.392, 3.148), (5.256, -5.392, 3.054), (5.8, -4.252, 3.148), (5.256, -4.252, 3.054), (6.923, -5.392, 5.55), (6.739, -5.392, 6.364), (6.739, -4.252, 6.364), (6.923, -4.252, 5.55), (6.29, -4.252, 6.359), (6.62, -4.252, 5.483), (6.62, -5.392, 5.483), (6.29, -5.392, 6.359), (5.97, -5.392, 5.971), (5.97, -4.252, 5.971), (6.443, -4.252, 5.427), (6.443, -5.392, 5.427), (6.066, -4.252, 4.79), (6.608, -4.252, 4.904), (6.608, -5.392, 4.904), (6.066, -5.392, 4.79), (6.508, -5.392, 5.118), (5.905, -5.392, 5.38), (5.905, -4.252, 5.38), (6.508, -4.252, 5.118), (6.968, -5.392, 5.644), (6.851, -5.392, 6.264), (6.851, -4.252, 6.264), (6.968, -4.252, 5.644), (6.272, -5.392, 3.568), (6.272, -4.252, 3.568), (6.747, -4.252, 3.533), (6.747, -5.392, 3.533), (6.388, -5.392, 3.803), (6.814, -4.252, 3.649), (6.388, -4.252, 3.803), (6.814, -5.392, 3.649), (6.447, -5.392, 3.986), (6.895, -4.252, 3.805), (6.447, -4.252, 3.986), (6.895, -5.392, 3.805), (-0.3564, -3.943, 7.347), (-0.3564, -3.943, -2.627), (-0.3564, 4.915, 7.347), (-0.3564, 4.915, -2.627), (0.3127, -4.681, 7.347), (0.3127, -4.681, -2.627), (8.342, -4.681, -2.627), (8.342, -4.681, 7.347), (8.342, -3.943, 8.178), (0.3127, -3.943, 8.178), (0.3127, 4.915, 8.178), (8.342, 4.915, 8.178), (9.011, -3.943, -2.627), (9.011, -3.943, 7.347), (9.011, 4.915, 7.347), (9.011, 4.915, -2.627), (0.3127, -3.943, -3.458), (8.342, -3.943, -3.458), (8.342, 4.915, -3.458), (0.3127, 4.915, -3.458), (8.342, 5.653, 7.347), (0.3127, 5.653, 7.347), (0.3127, 5.653, -2.627), (8.342, 5.653, -2.627)], [], [(121, 120, 45, 44), (13, 12, 9, 11), (0, 4, 5, 1), (1, 5, 6, 2), (2, 6, 7, 3), (137, 136, 36, 38), (8, 10, 11, 9), (12, 14, 8, 9), (15, 13, 11, 10), (14, 15, 10, 8), (157, 156, 49, 50), (17, 16, 13, 15), (18, 19, 14, 12), (16, 18, 12, 13), (20, 22, 18, 16), (22, 23, 19, 18), (21, 20, 16, 17), (161, 160, 26, 27), (87, 85, 21, 23), (85, 84, 20, 21), (86, 87, 23, 22), (84, 86, 22, 20), (27, 26, 30, 31), (160, 162, 25, 26), (162, 163, 24, 25), (163, 161, 27, 24), (128, 41, 40, 130), (25, 24, 28, 29), (24, 27, 31, 28), (26, 25, 29, 30), (32, 35, 34, 33), (43, 42, 33, 34), (40, 43, 34, 35), (42, 41, 32, 33), (132, 133, 37, 39), (138, 137, 38, 39), (139, 138, 39, 37), (136, 139, 37, 36), (29, 28, 41, 42), (31, 30, 43, 40), (30, 29, 42, 43), (28, 31, 40, 41), (128, 129, 32, 41), (133, 135, 36, 37), (44, 45, 47, 46), (123, 122, 46, 47), (120, 123, 47, 45), (122, 121, 44, 46), (198, 196, 55, 52), (159, 158, 51, 48), (156, 159, 48, 49), (158, 157, 50, 51), (55, 54, 58, 59), (199, 197, 53, 54), (196, 199, 54, 55), (197, 198, 52, 53), (56, 59, 58, 57), (53, 52, 56, 57), (55, 59, 62, 60), (54, 53, 57, 58), (177, 176, 65, 67), (59, 56, 63, 62), (52, 55, 60, 61), (56, 52, 61, 63), (181, 180, 70, 68), (178, 177, 67, 66), (179, 178, 66, 64), (176, 179, 64, 65), (173, 172, 72, 73), (182, 181, 68, 69), (183, 182, 69, 71), (180, 183, 71, 70), (169, 168, 77, 79), (174, 173, 73, 75), (175, 174, 75, 74), (172, 175, 74, 72), (185, 184, 82, 80), (170, 169, 79, 78), (171, 170, 78, 76), (168, 171, 76, 77), (81, 80, 82, 83), (186, 185, 80, 81), (187, 186, 81, 83), (184, 187, 83, 82), (146, 144, 95, 94), (90, 91, 87, 86), (89, 88, 84, 85), (91, 89, 85, 87), (4, 7, 89, 91), (7, 6, 88, 89), (5, 4, 91, 90), (6, 5, 90, 88), (95, 92, 96, 99), (147, 146, 94, 93), (144, 145, 92, 95), (145, 147, 93, 92), (99, 96, 97, 98), (94, 98, 103, 101), (94, 95, 99, 98), (92, 93, 97, 96), (109, 108, 107, 105), (93, 94, 101, 100), (97, 93, 100, 102), (98, 97, 102, 103), (104, 105, 107, 106), (110, 109, 105, 104), (111, 110, 104, 106), (108, 111, 106, 107), (111, 108, 117, 118), (114, 113, 110, 111), (113, 112, 109, 110), (112, 115, 108, 109), (101, 103, 115, 112), (100, 101, 112, 113), (102, 100, 113, 114), (103, 102, 114, 115), (116, 119, 118, 117), (115, 114, 119, 116), (108, 115, 116, 117), (114, 111, 118, 119), (3, 0, 121, 122), (1, 2, 123, 120), (2, 3, 122, 123), (0, 1, 120, 121), (131, 129, 127, 125), (134, 135, 127, 126), (130, 131, 125, 124), (134, 126, 124, 132), (40, 35, 131, 130), (35, 32, 129, 131), (126, 127, 129, 128), (126, 128, 130, 124), (38, 134, 132, 39), (38, 36, 135, 134), (125, 127, 135, 133), (124, 125, 133, 132), (0, 3, 139, 136), (3, 7, 138, 139), (7, 4, 137, 138), (4, 0, 136, 137), (151, 149, 142, 143), (150, 151, 143, 140), (149, 148, 141, 142), (148, 150, 140, 141), (155, 153, 147, 145), (154, 155, 145, 144), (153, 152, 146, 147), (152, 154, 144, 146), (84, 88, 150, 148), (86, 84, 148, 149), (88, 90, 151, 150), (90, 86, 149, 151), (141, 140, 154, 152), (142, 141, 152, 153), (140, 143, 155, 154), (143, 142, 153, 155), (17, 15, 157, 158), (14, 19, 159, 156), (19, 162, 159), (15, 14, 156, 157), (23, 21, 161, 163), (19, 23, 163, 162), (158, 160, 17), (21, 17, 160, 161), (160, 158, 159, 162), (78, 79, 167, 164), (79, 77, 166, 167), (77, 76, 165, 166), (76, 78, 164, 165), (73, 72, 171, 168), (72, 74, 170, 171), (74, 75, 169, 170), (75, 73, 168, 169), (68, 70, 175, 172), (70, 71, 174, 175), (71, 69, 173, 174), (69, 68, 172, 173), (61, 60, 179, 176), (60, 62, 178, 179), (62, 63, 177, 178), (63, 61, 176, 177), (66, 67, 183, 180), (67, 65, 182, 183), (65, 64, 181, 182), (64, 66, 180, 181), (164, 167, 187, 184), (167, 166, 186, 187), (166, 165, 185, 186), (165, 164, 184, 185), (49, 48, 189, 190), (51, 50, 191, 188), (50, 49, 190, 191), (48, 51, 188, 189), (190, 189, 194, 193), (188, 191, 195, 192), (191, 190, 193, 195), (189, 188, 192, 194), (193, 194, 198, 197), (192, 195, 199, 196), (195, 193, 197, 199), (194, 192, 196, 198), (321, 320, 245, 244), (213, 212, 209, 211), (200, 204, 205, 201), (201, 205, 206, 202), (202, 206, 207, 203), (337, 336, 236, 238), (208, 210, 211, 209), (212, 214, 208, 209), (215, 213, 211, 210), (214, 215, 210, 208), (357, 356, 249, 250), (217, 216, 213, 215), (218, 219, 214, 212), (216, 218, 212, 213), (220, 222, 218, 216), (222, 223, 219, 218), (221, 220, 216, 217), (361, 360, 226, 227), (287, 285, 221, 223), (285, 284, 220, 221), (286, 287, 223, 222), (284, 286, 222, 220), (227, 226, 230, 231), (360, 362, 225, 226), (362, 363, 224, 225), (363, 361, 227, 224), (328, 241, 240, 330), (225, 224, 228, 229), (224, 227, 231, 228), (226, 225, 229, 230), (232, 235, 234, 233), (243, 242, 233, 234), (240, 243, 234, 235), (242, 241, 232, 233), (332, 333, 237, 239), (338, 337, 238, 239), (339, 338, 239, 237), (336, 339, 237, 236), (229, 228, 241, 242), (231, 230, 243, 240), (230, 229, 242, 243), (228, 231, 240, 241), (328, 329, 232, 241), (333, 335, 236, 237), (244, 245, 247, 246), (323, 322, 246, 247), (320, 323, 247, 245), (322, 321, 244, 246), (398, 396, 255, 252), (359, 358, 251, 248), (356, 359, 248, 249), (358, 357, 250, 251), (255, 254, 258, 259), (399, 397, 253, 254), (396, 399, 254, 255), (397, 398, 252, 253), (256, 259, 258, 257), (253, 252, 256, 257), (255, 259, 262, 260), (254, 253, 257, 258), (377, 376, 265, 267), (259, 256, 263, 262), (252, 255, 260, 261), (256, 252, 261, 263), (381, 380, 270, 268), (378, 377, 267, 266), (379, 378, 266, 264), (376, 379, 264, 265), (373, 372, 272, 273), (382, 381, 268, 269), (383, 382, 269, 271), (380, 383, 271, 270), (369, 368, 277, 279), (374, 373, 273, 275), (375, 374, 275, 274), (372, 375, 274, 272), (385, 384, 282, 280), (370, 369, 279, 278), (371, 370, 278, 276), (368, 371, 276, 277), (281, 280, 282, 283), (386, 385, 280, 281), (387, 386, 281, 283), (384, 387, 283, 282), (346, 344, 295, 294), (290, 291, 287, 286), (289, 288, 284, 285), (291, 289, 285, 287), (204, 207, 289, 291), (207, 206, 288, 289), (205, 204, 291, 290), (206, 205, 290, 288), (295, 292, 296, 299), (347, 346, 294, 293), (344, 345, 292, 295), (345, 347, 293, 292), (299, 296, 297, 298), (294, 298, 303, 301), (294, 295, 299, 298), (292, 293, 297, 296), (309, 308, 307, 305), (293, 294, 301, 300), (297, 293, 300, 302), (298, 297, 302, 303), (304, 305, 307, 306), (310, 309, 305, 304), (311, 310, 304, 306), (308, 311, 306, 307), (311, 308, 317, 318), (314, 313, 310, 311), (313, 312, 309, 310), (312, 315, 308, 309), (301, 303, 315, 312), (300, 301, 312, 313), (302, 300, 313, 314), (303, 302, 314, 315), (316, 319, 318, 317), (315, 314, 319, 316), (308, 315, 316, 317), (314, 311, 318, 319), (203, 200, 321, 322), (201, 202, 323, 320), (202, 203, 322, 323), (200, 201, 320, 321), (331, 329, 327, 325), (334, 335, 327, 326), (330, 331, 325, 324), (334, 326, 324, 332), (240, 235, 331, 330), (235, 232, 329, 331), (326, 327, 329, 328), (326, 328, 330, 324), (238, 334, 332, 239), (238, 236, 335, 334), (325, 327, 335, 333), (324, 325, 333, 332), (200, 203, 339, 336), (203, 207, 338, 339), (207, 204, 337, 338), (204, 200, 336, 337), (351, 349, 342, 343), (350, 351, 343, 340), (349, 348, 341, 342), (348, 350, 340, 341), (355, 353, 347, 345), (354, 355, 345, 344), (353, 352, 346, 347), (352, 354, 344, 346), (284, 288, 350, 348), (286, 284, 348, 349), (288, 290, 351, 350), (290, 286, 349, 351), (341, 340, 354, 352), (342, 341, 352, 353), (340, 343, 355, 354), (343, 342, 353, 355), (217, 215, 357, 358), (214, 219, 359, 356), (219, 362, 359), (215, 214, 356, 357), (223, 221, 361, 363), (219, 223, 363, 362), (358, 360, 217), (221, 217, 360, 361), (360, 358, 359, 362), (278, 279, 367, 364), (279, 277, 366, 367), (277, 276, 365, 366), (276, 278, 364, 365), (273, 272, 371, 368), (272, 274, 370, 371), (274, 275, 369, 370), (275, 273, 368, 369), (268, 270, 375, 372), (270, 271, 374, 375), (271, 269, 373, 374), (269, 268, 372, 373), (261, 260, 379, 376), (260, 262, 378, 379), (262, 263, 377, 378), (263, 261, 376, 377), (266, 267, 383, 380), (267, 265, 382, 383), (265, 264, 381, 382), (264, 266, 380, 381), (364, 367, 387, 384), (367, 366, 386, 387), (366, 365, 385, 386), (365, 364, 384, 385), (249, 248, 389, 390), (251, 250, 391, 388), (250, 249, 390, 391), (248, 251, 388, 389), (390, 389, 394, 393), (388, 391, 395, 392), (391, 390, 393, 395), (389, 388, 392, 394), (393, 394, 398, 397), (392, 395, 399, 396), (395, 393, 397, 399), (394, 392, 396, 398), (521, 520, 445, 444), (413, 412, 409, 411), (400, 404, 405, 401), (401, 405, 406, 402), (402, 406, 407, 403), (537, 536, 436, 438), (408, 410, 411, 409), (412, 414, 408, 409), (415, 413, 411, 410), (414, 415, 410, 408), (557, 556, 449, 450), (417, 416, 413, 415), (418, 419, 414, 412), (416, 418, 412, 413), (420, 422, 418, 416), (422, 423, 419, 418), (421, 420, 416, 417), (561, 560, 426, 427), (487, 485, 421, 423), (485, 484, 420, 421), (486, 487, 423, 422), (484, 486, 422, 420), (427, 426, 430, 431), (560, 562, 425, 426), (562, 563, 424, 425), (563, 561, 427, 424), (528, 441, 440, 530), (425, 424, 428, 429), (424, 427, 431, 428), (426, 425, 429, 430), (432, 435, 434, 433), (443, 442, 433, 434), (440, 443, 434, 435), (442, 441, 432, 433), (532, 533, 437, 439), (538, 537, 438, 439), (539, 538, 439, 437), (536, 539, 437, 436), (429, 428, 441, 442), (431, 430, 443, 440), (430, 429, 442, 443), (428, 431, 440, 441), (528, 529, 432, 441), (533, 535, 436, 437), (444, 445, 447, 446), (523, 522, 446, 447), (520, 523, 447, 445), (522, 521, 444, 446), (598, 596, 455, 452), (559, 558, 451, 448), (556, 559, 448, 449), (558, 557, 450, 451), (455, 454, 458, 459), (599, 597, 453, 454), (596, 599, 454, 455), (597, 598, 452, 453), (456, 459, 458, 457), (453, 452, 456, 457), (455, 459, 462, 460), (454, 453, 457, 458), (577, 576, 465, 467), (459, 456, 463, 462), (452, 455, 460, 461), (456, 452, 461, 463), (581, 580, 470, 468), (578, 577, 467, 466), (579, 578, 466, 464), (576, 579, 464, 465), (573, 572, 472, 473), (582, 581, 468, 469), (583, 582, 469, 471), (580, 583, 471, 470), (569, 568, 477, 479), (574, 573, 473, 475), (575, 574, 475, 474), (572, 575, 474, 472), (585, 584, 482, 480), (570, 569, 479, 478), (571, 570, 478, 476), (568, 571, 476, 477), (481, 480, 482, 483), (586, 585, 480, 481), (587, 586, 481, 483), (584, 587, 483, 482), (546, 544, 495, 494), (490, 491, 487, 486), (489, 488, 484, 485), (491, 489, 485, 487), (404, 407, 489, 491), (407, 406, 488, 489), (405, 404, 491, 490), (406, 405, 490, 488), (495, 492, 496, 499), (547, 546, 494, 493), (544, 545, 492, 495), (545, 547, 493, 492), (499, 496, 497, 498), (494, 498, 503, 501), (494, 495, 499, 498), (492, 493, 497, 496), (509, 508, 507, 505), (493, 494, 501, 500), (497, 493, 500, 502), (498, 497, 502, 503), (504, 505, 507, 506), (510, 509, 505, 504), (511, 510, 504, 506), (508, 511, 506, 507), (511, 508, 517, 518), (514, 513, 510, 511), (513, 512, 509, 510), (512, 515, 508, 509), (501, 503, 515, 512), (500, 501, 512, 513), (502, 500, 513, 514), (503, 502, 514, 515), (516, 519, 518, 517), (515, 514, 519, 516), (508, 515, 516, 517), (514, 511, 518, 519), (403, 400, 521, 522), (401, 402, 523, 520), (402, 403, 522, 523), (400, 401, 520, 521), (531, 529, 527, 525), (534, 535, 527, 526), (530, 531, 525, 524), (534, 526, 524, 532), (440, 435, 531, 530), (435, 432, 529, 531), (526, 527, 529, 528), (526, 528, 530, 524), (438, 534, 532, 439), (438, 436, 535, 534), (525, 527, 535, 533), (524, 525, 533, 532), (400, 403, 539, 536), (403, 407, 538, 539), (407, 404, 537, 538), (404, 400, 536, 537), (551, 549, 542, 543), (550, 551, 543, 540), (549, 548, 541, 542), (548, 550, 540, 541), (555, 553, 547, 545), (554, 555, 545, 544), (553, 552, 546, 547), (552, 554, 544, 546), (484, 488, 550, 548), (486, 484, 548, 549), (488, 490, 551, 550), (490, 486, 549, 551), (541, 540, 554, 552), (542, 541, 552, 553), (540, 543, 555, 554), (543, 542, 553, 555), (417, 415, 557, 558), (414, 419, 559, 556), (419, 562, 559), (415, 414, 556, 557), (423, 421, 561, 563), (419, 423, 563, 562), (558, 560, 417), (421, 417, 560, 561), (560, 558, 559, 562), (478, 479, 567, 564), (479, 477, 566, 567), (477, 476, 565, 566), (476, 478, 564, 565), (473, 472, 571, 568), (472, 474, 570, 571), (474, 475, 569, 570), (475, 473, 568, 569), (468, 470, 575, 572), (470, 471, 574, 575), (471, 469, 573, 574), (469, 468, 572, 573), (461, 460, 579, 576), (460, 462, 578, 579), (462, 463, 577, 578), (463, 461, 576, 577), (466, 467, 583, 580), (467, 465, 582, 583), (465, 464, 581, 582), (464, 466, 580, 581), (564, 567, 587, 584), (567, 566, 586, 587), (566, 565, 585, 586), (565, 564, 584, 585), (449, 448, 589, 590), (451, 450, 591, 588), (450, 449, 590, 591), (448, 451, 588, 589), (590, 589, 594, 593), (588, 591, 595, 592), (591, 590, 593, 595), (589, 588, 592, 594), (593, 594, 598, 597), (592, 595, 599, 596), (595, 593, 597, 599), (594, 592, 596, 598), (721, 720, 645, 644), (613, 612, 609, 611), (600, 604, 605, 601), (601, 605, 606, 602), (602, 606, 607, 603), (737, 736, 636, 638), (608, 610, 611, 609), (612, 614, 608, 609), (615, 613, 611, 610), (614, 615, 610, 608), (757, 756, 649, 650), (617, 616, 613, 615), (618, 619, 614, 612), (616, 618, 612, 613), (620, 622, 618, 616), (622, 623, 619, 618), (621, 620, 616, 617), (761, 760, 626, 627), (687, 685, 621, 623), (685, 684, 620, 621), (686, 687, 623, 622), (684, 686, 622, 620), (627, 626, 630, 631), (760, 762, 625, 626), (762, 763, 624, 625), (763, 761, 627, 624), (728, 641, 640, 730), (625, 624, 628, 629), (624, 627, 631, 628), (626, 625, 629, 630), (632, 635, 634, 633), (643, 642, 633, 634), (640, 643, 634, 635), (642, 641, 632, 633), (732, 733, 637, 639), (738, 737, 638, 639), (739, 738, 639, 637), (736, 739, 637, 636), (629, 628, 641, 642), (631, 630, 643, 640), (630, 629, 642, 643), (628, 631, 640, 641), (728, 729, 632, 641), (733, 735, 636, 637), (644, 645, 647, 646), (723, 722, 646, 647), (720, 723, 647, 645), (722, 721, 644, 646), (798, 796, 655, 652), (759, 758, 651, 648), (756, 759, 648, 649), (758, 757, 650, 651), (655, 654, 658, 659), (799, 797, 653, 654), (796, 799, 654, 655), (797, 798, 652, 653), (656, 659, 658, 657), (653, 652, 656, 657), (655, 659, 662, 660), (654, 653, 657, 658), (777, 776, 665, 667), (659, 656, 663, 662), (652, 655, 660, 661), (656, 652, 661, 663), (781, 780, 670, 668), (778, 777, 667, 666), (779, 778, 666, 664), (776, 779, 664, 665), (773, 772, 672, 673), (782, 781, 668, 669), (783, 782, 669, 671), (780, 783, 671, 670), (769, 768, 677, 679), (774, 773, 673, 675), (775, 774, 675, 674), (772, 775, 674, 672), (785, 784, 682, 680), (770, 769, 679, 678), (771, 770, 678, 676), (768, 771, 676, 677), (681, 680, 682, 683), (786, 785, 680, 681), (787, 786, 681, 683), (784, 787, 683, 682), (746, 744, 695, 694), (690, 691, 687, 686), (689, 688, 684, 685), (691, 689, 685, 687), (604, 607, 689, 691), (607, 606, 688, 689), (605, 604, 691, 690), (606, 605, 690, 688), (695, 692, 696, 699), (747, 746, 694, 693), (744, 745, 692, 695), (745, 747, 693, 692), (699, 696, 697, 698), (694, 698, 703, 701), (694, 695, 699, 698), (692, 693, 697, 696), (709, 708, 707, 705), (693, 694, 701, 700), (697, 693, 700, 702), (698, 697, 702, 703), (704, 705, 707, 706), (710, 709, 705, 704), (711, 710, 704, 706), (708, 711, 706, 707), (711, 708, 717, 718), (714, 713, 710, 711), (713, 712, 709, 710), (712, 715, 708, 709), (701, 703, 715, 712), (700, 701, 712, 713), (702, 700, 713, 714), (703, 702, 714, 715), (716, 719, 718, 717), (715, 714, 719, 716), (708, 715, 716, 717), (714, 711, 718, 719), (603, 600, 721, 722), (601, 602, 723, 720), (602, 603, 722, 723), (600, 601, 720, 721), (731, 729, 727, 725), (734, 735, 727, 726), (730, 731, 725, 724), (734, 726, 724, 732), (640, 635, 731, 730), (635, 632, 729, 731), (726, 727, 729, 728), (726, 728, 730, 724), (638, 734, 732, 639), (638, 636, 735, 734), (725, 727, 735, 733), (724, 725, 733, 732), (600, 603, 739, 736), (603, 607, 738, 739), (607, 604, 737, 738), (604, 600, 736, 737), (751, 749, 742, 743), (750, 751, 743, 740), (749, 748, 741, 742), (748, 750, 740, 741), (755, 753, 747, 745), (754, 755, 745, 744), (753, 752, 746, 747), (752, 754, 744, 746), (684, 688, 750, 748), (686, 684, 748, 749), (688, 690, 751, 750), (690, 686, 749, 751), (741, 740, 754, 752), (742, 741, 752, 753), (740, 743, 755, 754), (743, 742, 753, 755), (617, 615, 757, 758), (614, 619, 759, 756), (619, 762, 759), (615, 614, 756, 757), (623, 621, 761, 763), (619, 623, 763, 762), (758, 760, 617), (621, 617, 760, 761), (760, 758, 759, 762), (678, 679, 767, 764), (679, 677, 766, 767), (677, 676, 765, 766), (676, 678, 764, 765), (673, 672, 771, 768), (672, 674, 770, 771), (674, 675, 769, 770), (675, 673, 768, 769), (668, 670, 775, 772), (670, 671, 774, 775), (671, 669, 773, 774), (669, 668, 772, 773), (661, 660, 779, 776), (660, 662, 778, 779), (662, 663, 777, 778), (663, 661, 776, 777), (666, 667, 783, 780), (667, 665, 782, 783), (665, 664, 781, 782), (664, 666, 780, 781), (764, 767, 787, 784), (767, 766, 786, 787), (766, 765, 785, 786), (765, 764, 784, 785), (649, 648, 789, 790), (651, 650, 791, 788), (650, 649, 790, 791), (648, 651, 788, 789), (790, 789, 794, 793), (788, 791, 795, 792), (791, 790, 793, 795), (789, 788, 792, 794), (793, 794, 798, 797), (792, 795, 799, 796), (795, 793, 797, 799), (794, 792, 796, 798), (921, 920, 845, 844), (813, 812, 809, 811), (800, 804, 805, 801), (801, 805, 806, 802), (802, 806, 807, 803), (937, 936, 836, 838), (808, 810, 811, 809), (812, 814, 808, 809), (815, 813, 811, 810), (814, 815, 810, 808), (957, 956, 849, 850), (817, 816, 813, 815), (818, 819, 814, 812), (816, 818, 812, 813), (820, 822, 818, 816), (822, 823, 819, 818), (821, 820, 816, 817), (961, 960, 826, 827), (887, 885, 821, 823), (885, 884, 820, 821), (886, 887, 823, 822), (884, 886, 822, 820), (827, 826, 830, 831), (960, 962, 825, 826), (962, 963, 824, 825), (963, 961, 827, 824), (928, 841, 840, 930), (825, 824, 828, 829), (824, 827, 831, 828), (826, 825, 829, 830), (832, 835, 834, 833), (843, 842, 833, 834), (840, 843, 834, 835), (842, 841, 832, 833), (932, 933, 837, 839), (938, 937, 838, 839), (939, 938, 839, 837), (936, 939, 837, 836), (829, 828, 841, 842), (831, 830, 843, 840), (830, 829, 842, 843), (828, 831, 840, 841), (928, 929, 832, 841), (933, 935, 836, 837), (844, 845, 847, 846), (923, 922, 846, 847), (920, 923, 847, 845), (922, 921, 844, 846), (998, 996, 855, 852), (959, 958, 851, 848), (956, 959, 848, 849), (958, 957, 850, 851), (855, 854, 858, 859), (999, 997, 853, 854), (996, 999, 854, 855), (997, 998, 852, 853), (856, 859, 858, 857), (853, 852, 856, 857), (855, 859, 862, 860), (854, 853, 857, 858), (977, 976, 865, 867), (859, 856, 863, 862), (852, 855, 860, 861), (856, 852, 861, 863), (981, 980, 870, 868), (978, 977, 867, 866), (979, 978, 866, 864), (976, 979, 864, 865), (973, 972, 872, 873), (982, 981, 868, 869), (983, 982, 869, 871), (980, 983, 871, 870), (969, 968, 877, 879), (974, 973, 873, 875), (975, 974, 875, 874), (972, 975, 874, 872), (985, 984, 882, 880), (970, 969, 879, 878), (971, 970, 878, 876), (968, 971, 876, 877), (881, 880, 882, 883), (986, 985, 880, 881), (987, 986, 881, 883), (984, 987, 883, 882), (946, 944, 895, 894), (890, 891, 887, 886), (889, 888, 884, 885), (891, 889, 885, 887), (804, 807, 889, 891), (807, 806, 888, 889), (805, 804, 891, 890), (806, 805, 890, 888), (895, 892, 896, 899), (947, 946, 894, 893), (944, 945, 892, 895), (945, 947, 893, 892), (899, 896, 897, 898), (894, 898, 903, 901), (894, 895, 899, 898), (892, 893, 897, 896), (909, 908, 907, 905), (893, 894, 901, 900), (897, 893, 900, 902), (898, 897, 902, 903), (904, 905, 907, 906), (910, 909, 905, 904), (911, 910, 904, 906), (908, 911, 906, 907), (911, 908, 917, 918), (914, 913, 910, 911), (913, 912, 909, 910), (912, 915, 908, 909), (901, 903, 915, 912), (900, 901, 912, 913), (902, 900, 913, 914), (903, 902, 914, 915), (916, 919, 918, 917), (915, 914, 919, 916), (908, 915, 916, 917), (914, 911, 918, 919), (803, 800, 921, 922), (801, 802, 923, 920), (802, 803, 922, 923), (800, 801, 920, 921), (931, 929, 927, 925), (934, 935, 927, 926), (930, 931, 925, 924), (934, 926, 924, 932), (840, 835, 931, 930), (835, 832, 929, 931), (926, 927, 929, 928), (926, 928, 930, 924), (838, 934, 932, 839), (838, 836, 935, 934), (925, 927, 935, 933), (924, 925, 933, 932), (800, 803, 939, 936), (803, 807, 938, 939), (807, 804, 937, 938), (804, 800, 936, 937), (951, 949, 942, 943), (950, 951, 943, 940), (949, 948, 941, 942), (948, 950, 940, 941), (955, 953, 947, 945), (954, 955, 945, 944), (953, 952, 946, 947), (952, 954, 944, 946), (884, 888, 950, 948), (886, 884, 948, 949), (888, 890, 951, 950), (890, 886, 949, 951), (941, 940, 954, 952), (942, 941, 952, 953), (940, 943, 955, 954), (943, 942, 953, 955), (817, 815, 957, 958), (814, 819, 959, 956), (819, 962, 959), (815, 814, 956, 957), (823, 821, 961, 963), (819, 823, 963, 962), (958, 960, 817), (821, 817, 960, 961), (960, 958, 959, 962), (878, 879, 967, 964), (879, 877, 966, 967), (877, 876, 965, 966), (876, 878, 964, 965), (873, 872, 971, 968), (872, 874, 970, 971), (874, 875, 969, 970), (875, 873, 968, 969), (868, 870, 975, 972), (870, 871, 974, 975), (871, 869, 973, 974), (869, 868, 972, 973), (861, 860, 979, 976), (860, 862, 978, 979), (862, 863, 977, 978), (863, 861, 976, 977), (866, 867, 983, 980), (867, 865, 982, 983), (865, 864, 981, 982), (864, 866, 980, 981), (964, 967, 987, 984), (967, 966, 986, 987), (966, 965, 985, 986), (965, 964, 984, 985), (849, 848, 989, 990), (851, 850, 991, 988), (850, 849, 990, 991), (848, 851, 988, 989), (990, 989, 994, 993), (988, 991, 995, 992), (991, 990, 993, 995), (989, 988, 992, 994), (993, 994, 998, 997), (992, 995, 999, 996), (995, 993, 997, 999), (994, 992, 996, 998), (1001, 1003, 1043, 1042), (1011, 1016, 1047, 1044), (1014, 1015, 1058, 1059), (1010, 1009, 1052, 1053), (1021, 1022, 1034, 1032), (1013, 1019, 1051, 1048), (1000, 1002, 1028, 1029), (1001, 1000, 1029, 1024), (1003, 1001, 1024, 1025), (1002, 1003, 1025, 1028), (1009, 1010, 1024, 1029), (1005, 1004, 1031, 1027), (1004, 1009, 1029, 1031), (1010, 1005, 1027, 1024), (1007, 1006, 1030, 1026), (1006, 1015, 1031, 1030), (1014, 1007, 1026, 1027), (1015, 1014, 1027, 1031), (1011, 1008, 1028, 1025), (1008, 1017, 1030, 1028), (1016, 1011, 1025, 1026), (1017, 1016, 1026, 1030), (1013, 1020, 1025, 1024), (1020, 1023, 1026, 1025), (1023, 1019, 1027, 1026), (1019, 1013, 1024, 1027), (1021, 1012, 1029, 1028), (1022, 1021, 1028, 1030), (1018, 1022, 1030, 1031), (1012, 1018, 1031, 1029), (1034, 1035, 1039, 1038), (1022, 1018, 1035, 1034), (1012, 1021, 1032, 1033), (1018, 1012, 1033, 1035), (1033, 1032, 1036, 1037), (1035, 1033, 1037, 1039), (1032, 1034, 1038, 1036), (1002, 1000, 1041, 1040), (1003, 1002, 1040, 1043), (1000, 1001, 1042, 1041), (1008, 1011, 1044, 1045), (1016, 1017, 1046, 1047), (1017, 1008, 1045, 1046), (1023, 1020, 1049, 1050), (1019, 1023, 1050, 1051), (1020, 1013, 1048, 1049), (1005, 1010, 1053, 1054), (1004, 1005, 1054, 1055), (1009, 1004, 1055, 1052), (1015, 1006, 1057, 1058), (1007, 1014, 1059, 1056), (1006, 1007, 1056, 1057), (1181, 1180, 1105, 1104), (1073, 1072, 1069, 1071), (1060, 1064, 1065, 1061), (1061, 1065, 1066, 1062), (1062, 1066, 1067, 1063), (1197, 1196, 1096, 1098), (1068, 1070, 1071, 1069), (1072, 1074, 1068, 1069), (1075, 1073, 1071, 1070), (1074, 1075, 1070, 1068), (1217, 1216, 1109, 1110), (1077, 1076, 1073, 1075), (1078, 1079, 1074, 1072), (1076, 1078, 1072, 1073), (1080, 1082, 1078, 1076), (1082, 1083, 1079, 1078), (1081, 1080, 1076, 1077), (1221, 1220, 1086, 1087), (1147, 1145, 1081, 1083), (1145, 1144, 1080, 1081), (1146, 1147, 1083, 1082), (1144, 1146, 1082, 1080), (1087, 1086, 1090, 1091), (1220, 1222, 1085, 1086), (1222, 1223, 1084, 1085), (1223, 1221, 1087, 1084), (1188, 1101, 1100, 1190), (1085, 1084, 1088, 1089), (1084, 1087, 1091, 1088), (1086, 1085, 1089, 1090), (1092, 1095, 1094, 1093), (1103, 1102, 1093, 1094), (1100, 1103, 1094, 1095), (1102, 1101, 1092, 1093), (1192, 1193, 1097, 1099), (1198, 1197, 1098, 1099), (1199, 1198, 1099, 1097), (1196, 1199, 1097, 1096), (1089, 1088, 1101, 1102), (1091, 1090, 1103, 1100), (1090, 1089, 1102, 1103), (1088, 1091, 1100, 1101), (1188, 1189, 1092, 1101), (1193, 1195, 1096, 1097), (1104, 1105, 1107, 1106), (1183, 1182, 1106, 1107), (1180, 1183, 1107, 1105), (1182, 1181, 1104, 1106), (1258, 1256, 1115, 1112), (1219, 1218, 1111, 1108), (1216, 1219, 1108, 1109), (1218, 1217, 1110, 1111), (1115, 1114, 1118, 1119), (1259, 1257, 1113, 1114), (1256, 1259, 1114, 1115), (1257, 1258, 1112, 1113), (1116, 1119, 1118, 1117), (1113, 1112, 1116, 1117), (1115, 1119, 1122, 1120), (1114, 1113, 1117, 1118), (1237, 1236, 1125, 1127), (1119, 1116, 1123, 1122), (1112, 1115, 1120, 1121), (1116, 1112, 1121, 1123), (1241, 1240, 1130, 1128), (1238, 1237, 1127, 1126), (1239, 1238, 1126, 1124), (1236, 1239, 1124, 1125), (1233, 1232, 1132, 1133), (1242, 1241, 1128, 1129), (1243, 1242, 1129, 1131), (1240, 1243, 1131, 1130), (1229, 1228, 1137, 1139), (1234, 1233, 1133, 1135), (1235, 1234, 1135, 1134), (1232, 1235, 1134, 1132), (1245, 1244, 1142, 1140), (1230, 1229, 1139, 1138), (1231, 1230, 1138, 1136), (1228, 1231, 1136, 1137), (1141, 1140, 1142, 1143), (1246, 1245, 1140, 1141), (1247, 1246, 1141, 1143), (1244, 1247, 1143, 1142), (1206, 1204, 1155, 1154), (1150, 1151, 1147, 1146), (1149, 1148, 1144, 1145), (1151, 1149, 1145, 1147), (1064, 1067, 1149, 1151), (1067, 1066, 1148, 1149), (1065, 1064, 1151, 1150), (1066, 1065, 1150, 1148), (1155, 1152, 1156, 1159), (1207, 1206, 1154, 1153), (1204, 1205, 1152, 1155), (1205, 1207, 1153, 1152), (1159, 1156, 1157, 1158), (1154, 1158, 1163, 1161), (1154, 1155, 1159, 1158), (1152, 1153, 1157, 1156), (1169, 1168, 1167, 1165), (1153, 1154, 1161, 1160), (1157, 1153, 1160, 1162), (1158, 1157, 1162, 1163), (1164, 1165, 1167, 1166), (1170, 1169, 1165, 1164), (1171, 1170, 1164, 1166), (1168, 1171, 1166, 1167), (1171, 1168, 1177, 1178), (1174, 1173, 1170, 1171), (1173, 1172, 1169, 1170), (1172, 1175, 1168, 1169), (1161, 1163, 1175, 1172), (1160, 1161, 1172, 1173), (1162, 1160, 1173, 1174), (1163, 1162, 1174, 1175), (1176, 1179, 1178, 1177), (1175, 1174, 1179, 1176), (1168, 1175, 1176, 1177), (1174, 1171, 1178, 1179), (1063, 1060, 1181, 1182), (1061, 1062, 1183, 1180), (1062, 1063, 1182, 1183), (1060, 1061, 1180, 1181), (1191, 1189, 1187, 1185), (1194, 1195, 1187, 1186), (1190, 1191, 1185, 1184), (1194, 1186, 1184, 1192), (1100, 1095, 1191, 1190), (1095, 1092, 1189, 1191), (1186, 1187, 1189, 1188), (1186, 1188, 1190, 1184), (1098, 1194, 1192, 1099), (1098, 1096, 1195, 1194), (1185, 1187, 1195, 1193), (1184, 1185, 1193, 1192), (1060, 1063, 1199, 1196), (1063, 1067, 1198, 1199), (1067, 1064, 1197, 1198), (1064, 1060, 1196, 1197), (1211, 1209, 1202, 1203), (1210, 1211, 1203, 1200), (1209, 1208, 1201, 1202), (1208, 1210, 1200, 1201), (1215, 1213, 1207, 1205), (1214, 1215, 1205, 1204), (1213, 1212, 1206, 1207), (1212, 1214, 1204, 1206), (1144, 1148, 1210, 1208), (1146, 1144, 1208, 1209), (1148, 1150, 1211, 1210), (1150, 1146, 1209, 1211), (1201, 1200, 1214, 1212), (1202, 1201, 1212, 1213), (1200, 1203, 1215, 1214), (1203, 1202, 1213, 1215), (1077, 1075, 1217, 1218), (1074, 1079, 1219, 1216), (1079, 1222, 1219), (1075, 1074, 1216, 1217), (1083, 1081, 1221, 1223), (1079, 1083, 1223, 1222), (1218, 1220, 1077), (1081, 1077, 1220, 1221), (1220, 1218, 1219, 1222), (1138, 1139, 1227, 1224), (1139, 1137, 1226, 1227), (1137, 1136, 1225, 1226), (1136, 1138, 1224, 1225), (1133, 1132, 1231, 1228), (1132, 1134, 1230, 1231), (1134, 1135, 1229, 1230), (1135, 1133, 1228, 1229), (1128, 1130, 1235, 1232), (1130, 1131, 1234, 1235), (1131, 1129, 1233, 1234), (1129, 1128, 1232, 1233), (1121, 1120, 1239, 1236), (1120, 1122, 1238, 1239), (1122, 1123, 1237, 1238), (1123, 1121, 1236, 1237), (1126, 1127, 1243, 1240), (1127, 1125, 1242, 1243), (1125, 1124, 1241, 1242), (1124, 1126, 1240, 1241), (1224, 1227, 1247, 1244), (1227, 1226, 1246, 1247), (1226, 1225, 1245, 1246), (1225, 1224, 1244, 1245), (1109, 1108, 1249, 1250), (1111, 1110, 1251, 1248), (1110, 1109, 1250, 1251), (1108, 1111, 1248, 1249), (1250, 1249, 1254, 1253), (1248, 1251, 1255, 1252), (1251, 1250, 1253, 1255), (1249, 1248, 1252, 1254), (1253, 1254, 1258, 1257), (1252, 1255, 1259, 1256), (1255, 1253, 1257, 1259), (1254, 1252, 1256, 1258), (1260, 1262, 1263, 1261), (1265, 1266, 1267, 1264), (1269, 1268, 1271, 1270), (1274, 1273, 1272, 1275), (1279, 1278, 1277, 1276), (1281, 1280, 1283, 1282)])
me_cube_006.polygons.foreach_set('material_index', [0, 0, 0, 0, 0, 0, 0, 0, 0, 0, 0, 0, 0, 0, 0, 0, 0, 0, 0, 0, 0, 0, 0, 0, 0, 0, 0, 0, 0, 0, 0, 0, 0, 0, 0, 0, 0, 0, 0, 0, 0, 0, 0, 0, 0, 0, 0, 0, 0, 0, 0, 0, 0, 0, 0, 0, 0, 0, 0, 0, 0, 0, 0, 0, 0, 0, 0, 0, 0, 0, 0, 0, 0, 0, 0, 0, 0, 0, 0, 0, 0, 0, 0, 0, 0, 0, 0, 0, 0, 0, 0, 0, 0, 0, 0, 0, 0, 0, 0, 0, 0, 0, 0, 0, 0, 0, 0, 0, 0, 0, 0, 0, 0, 0, 0, 0, 0, 0, 0, 0, 0, 0, 0, 0, 0, 0, 0, 0, 0, 0, 0, 0, 0, 0, 0, 0, 0, 0, 0, 0, 0, 0, 0, 0, 0, 0, 0, 0, 0, 0, 0, 0, 0, 0, 0, 0, 0, 0, 0, 0, 0, 0, 0, 0, 0, 0, 0, 0, 0, 0, 0, 0, 0, 0, 0, 0, 0, 0, 0, 0, 0, 0, 0, 0, 0, 0, 0, 0, 0, 0, 0, 0, 0, 0, 0, 0, 0, 0, 0, 0, 0, 0, 0, 0, 0, 0, 0, 0, 0, 0, 0, 0, 0, 0, 0, 0, 0, 0, 0, 0, 0, 0, 0, 0, 0, 0, 0, 0, 0, 0, 0, 0, 0, 0, 0, 0, 0, 0, 0, 0, 0, 0, 0, 0, 0, 0, 0, 0, 0, 0, 0, 0, 0, 0, 0, 0, 0, 0, 0, 0, 0, 0, 0, 0, 0, 0, 0, 0, 0, 0, 0, 0, 0, 0, 0, 0, 0, 0, 0, 0, 0, 0, 0, 0, 0, 0, 0, 0, 0, 0, 0, 0, 0, 0, 0, 0, 0, 0, 0, 0, 0, 0, 0, 0, 0, 0, 0, 0, 0, 0, 0, 0, 0, 0, 0, 0, 0, 0, 0, 0, 0, 0, 0, 0, 0, 0, 0, 0, 0, 0, 0, 0, 0, 0, 0, 0, 0, 0, 0, 0, 0, 0, 0, 0, 0, 0, 0, 0, 0, 0, 0, 0, 0, 0, 0, 0, 0, 0, 0, 0, 0, 0, 0, 0, 0, 0, 0, 0, 0, 0, 0, 0, 0, 0, 0, 0, 0, 0, 0, 0, 0, 0, 0, 0, 0, 0, 0, 0, 0, 0, 0, 0, 0, 0, 0, 0, 0, 0, 0, 0, 0, 0, 0, 0, 0, 0, 0, 0, 0, 0, 0, 0, 0, 0, 0, 0, 0, 0, 0, 0, 0, 0, 0, 0, 0, 0, 0, 0, 0, 0, 0, 0, 0, 0, 0, 0, 0, 0, 0, 0, 0, 0, 0, 0, 0, 0, 0, 0, 0, 0, 0, 0, 0, 0, 0, 0, 0, 0, 0, 0, 0, 0, 0, 0, 0, 0, 0, 0, 0, 0, 0, 0, 0, 0, 0, 0, 0, 0, 0, 0, 0, 0, 0, 0, 0, 0, 0, 0, 0, 0, 0, 0, 0, 0, 0, 0, 0, 0, 0, 0, 0, 0, 0, 0, 0, 0, 0, 0, 0, 0, 0, 0, 0, 0, 0, 0, 0, 0, 0, 0, 0, 0, 0, 0, 0, 0, 0, 0, 0, 0, 0, 0, 0, 0, 0, 0, 0, 0, 0, 0, 0, 0, 0, 0, 0, 0, 0, 0, 0, 0, 0, 0, 0, 0, 0, 0, 0, 0, 0, 0, 0, 0, 0, 0, 0, 0, 0, 0, 0, 0, 0, 0, 0, 0, 0, 0, 0, 0, 0, 0, 0, 0, 0, 0, 0, 0, 0, 0, 0, 0, 0, 0, 0, 0, 0, 0, 0, 0, 0, 0, 0, 0, 0, 0, 0, 0, 0, 0, 0, 0, 0, 0, 0, 0, 0, 0, 0, 0, 0, 0, 0, 0, 0, 0, 0, 0, 0, 0, 0, 0, 0, 0, 0, 0, 0, 0, 0, 0, 0, 0, 0, 0, 0, 0, 0, 0, 0, 0, 0, 0, 0, 0, 0, 0, 0, 0, 0, 0, 0, 0, 0, 0, 0, 0, 0, 0, 0, 0, 0, 0, 0, 0, 0, 0, 0, 0, 0, 0, 0, 0, 0, 0, 0, 0, 0, 0, 0, 0, 0, 0, 0, 0, 0, 0, 0, 0, 0, 0, 0, 0, 0, 0, 0, 0, 0, 0, 0, 0, 0, 0, 0, 0, 0, 0, 0, 0, 0, 0, 0, 0, 0, 0, 0, 0, 0, 0, 0, 0, 0, 0, 0, 0, 0, 0, 0, 0, 0, 0, 0, 0, 0, 0, 0, 0, 0, 0, 0, 0, 0, 0, 0, 0, 0, 0, 0, 0, 0, 0, 0, 0, 0, 0, 0, 0, 0, 0, 0, 0, 0, 0, 0, 0, 0, 0, 0, 0, 0, 0, 0, 0, 0, 0, 0, 0, 0, 0, 0, 0, 0, 0, 0, 0, 0, 0, 0, 0, 0, 0, 0, 0, 0, 0, 0, 0, 0, 0, 0, 0, 0, 0, 0, 0, 0, 0, 0, 0, 0, 0, 0, 0, 0, 0, 0, 0, 0, 0, 0, 0, 0, 0, 0, 0, 0, 0, 0, 0, 0, 0, 0, 0, 0, 0, 0, 0, 0, 0, 0, 0, 0, 0, 0, 0, 0, 0, 0, 0, 0, 0, 0, 0, 0, 0, 0, 0, 0, 0, 0, 0, 0, 0, 0, 0, 0, 0, 0, 0, 0, 0, 0, 0, 0, 0, 0, 0, 0, 0, 0, 0, 0, 0, 0, 0, 0, 0, 0, 0, 0, 0, 0, 0, 0, 0, 0, 0, 0, 0, 0, 0, 0, 0, 0, 0, 0, 0, 0, 0, 0, 0, 0, 0, 0, 0, 0, 0, 0, 0, 0, 0, 0, 0, 0, 0, 0, 0, 0, 0, 0, 0, 0, 0, 0, 0, 0, 0, 0, 0, 0, 0, 0, 0, 0, 0, 0, 0, 0, 0, 0, 0, 0, 0, 0, 0, 0, 0, 0, 0, 0, 0, 0, 0, 0, 0, 0, 0, 0, 0, 0, 0, 0, 0, 0, 0, 0, 0, 0, 0, 0, 0, 0, 0, 0, 0, 0, 0, 0, 0, 0, 0, 0, 0, 0, 0, 0, 0, 0, 0, 0, 0, 0, 0, 0, 0, 0, 0, 0, 0, 0, 0, 0, 0, 0, 0, 0, 0, 0, 0, 0, 0, 0, 0, 0, 0, 0, 0, 0, 0, 0, 0, 0, 0, 0, 0, 0, 0, 0, 0, 0, 0, 0, 0, 0, 0, 0, 0, 0, 0, 0, 0, 0, 0, 0, 0, 0, 0, 0, 0, 0, 0, 0, 0, 0, 0, 0, 0, 0, 0, 0, 0, 0, 0, 0, 0, 0, 0, 0, 0, 0, 0, 0, 0, 0, 0, 0, 0, 0, 0, 0, 0, 0, 0, 0, 0, 0, 0, 0, 0, 0, 0, 0, 0, 0, 0, 0, 0, 0, 0, 0, 0, 0, 0, 0, 0, 0, 0, 0, 0, 0, 0, 0, 0, 0, 0, 0, 0, 0, 0, 0, 0, 0, 0, 0, 0, 0, 0, 0, 0, 0, 0, 0, 0, 0, 0, 0, 0, 0, 0, 0, 0, 0, 0, 0, 0, 0, 0, 0, 0, 0, 0, 0, 0, 0, 0, 0, 0, 0, 0, 0, 0, 0, 0, 0, 0, 0, 0, 0, 0, 0, 0, 0, 0, 0, 0, 0, 0, 0, 0, 0, 0, 0, 0, 0, 0, 0, 0, 0, 0, 0, 0, 0, 0, 0, 0, 0, 0, 0, 0, 0, 0, 0, 0, 0, 0, 0, 0, 0, 0, 0, 0, 0, 0, 0, 0, 0, 0, 0, 0, 0, 0, 0, 0, 0, 0, 0, 0, 0, 0, 0, 0, 0, 0, 0, 0, 0, 0, 0, 0, 0, 0, 1, 1, 1, 1, 1, 1])
me_cube_006.materials.append(mat_border___alphabet)
me_cube_006.materials.append(mat_bg)
me_cube_006.use_remesh_preserve_volume = False
me_cube_006.use_remesh_preserve_attributes = False
me_cube_006.use_mirror_vertex_groups = False
me_cube_006.update()

# ---- objects
ob_cube_006 = bpy.data.objects.new('Cube.006', me_cube_006)
ob_lamp = bpy.data.objects.new('Lamp', light_lamp)

# ---- transforms, parenting, visibility, modifiers, constraints
ob_cube_006.location = (-0.1646, -0.7099, -1.617)
ob_cube_006.rotation_euler = (-1.571, 4.712, 6.283)
ob_cube_006.scale = (0.3736, 0.3387, 0.3008)
ob_cube_006.lock_rotations_4d = False
ob_cube_006.empty_display_type = 'ARROWS'
ob_cube_006.lineart.crease_threshold = 0.0
ob_lamp.location = (2.959, -2.758, 5.739)
ob_lamp.rotation_euler = (0.6503, 0.05522, -1.125)
ob_lamp.lock_rotations_4d = False
ob_lamp.empty_display_type = 'ARROWS'
ob_lamp.color = (0.0, 0.0, 0.0, 0.0)
ob_lamp.lineart.crease_threshold = 0.0

# ---- collection membership
col_collection_1.objects.link(ob_cube_006)
col_collection_1.objects.link(ob_lamp)

# ---- scene / render settings (as saved in the file)
scene.frame_start = 1; scene.frame_end = 250; scene.frame_set(1)
scene.render.engine = 'CYCLES'
scene.render.resolution_percentage = 50
scene.render.dither_intensity = 0.0
scene.cycles.use_denoising = False
scene.cycles.samples = 128
scene.cycles.sampling_pattern = 'TABULATED_SOBOL'
scene.cycles.use_adaptive_sampling = False
scene.cycles.use_light_tree = False
scene.cycles.blur_glossy = 0.0
scene.cycles.sample_clamp_indirect = 0.0
scene.view_settings.view_transform = 'Standard'
bpy.context.view_layer.update()

# ---- added for rendering (the .blend has no active camera): camera
cam_auto = bpy.data.cameras.new('AutoCamera')
cam_auto.lens = 50.0
cam_auto.sensor_width = 36.0
cam_auto.clip_end = 1000.0
ob_auto_camera = bpy.data.objects.new('AutoCamera', cam_auto)
scene.collection.objects.link(ob_auto_camera)
ob_auto_camera.location = (6.41015, -7.69218, 5.12812)
ob_auto_camera.rotation_euler = (1.09748, -7.21219e-08, 0.694738)
scene.camera = ob_auto_camera
bpy.context.view_layer.update()
